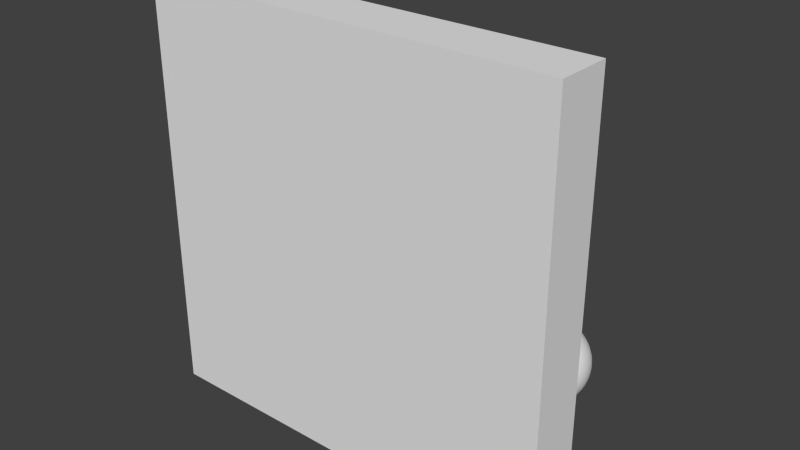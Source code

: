 # Source: scene.blend  (saved by Blender 2.76.0; exported with 4.5.12 LTS)
import bpy
from mathutils import Matrix  # noqa: F401  (used for matrix-valued properties, if any)

bpy.ops.wm.read_factory_settings(use_empty=True)
scene = bpy.context.scene
scene.name = 'Scene'

# ---- collections
col_collection_1 = bpy.data.collections.new('Collection 1'); scene.collection.children.link(col_collection_1)

# ---- materials (node trees are filled in below, after node groups)
mat_material_001 = bpy.data.materials.new('Material.001')
mat_material_001.alpha_threshold = 0.0
mat_material_001.use_transparent_shadow = False
mat_material_001.roughness = 0.5
mat_material = bpy.data.materials.new('Material')
mat_material.alpha_threshold = 0.0
mat_material.use_transparent_shadow = False
mat_material.roughness = 0.5
mat_material.line_color = (0.0, 0.0, 0.0, 1.0)

# ---- material node trees

# ---- world
world_world = bpy.data.worlds.new('World'); scene.world = world_world
world_world.color = (0.05088, 0.05088, 0.05088)
world_world.use_sun_shadow = False
world_world.sun_shadow_jitter_overblur = 0.0
world_world.cycles.sampling_method = 'MANUAL'
world_world.cycles.sample_map_resolution = 256

# ---- meshes
me_sphere = bpy.data.meshes.new('Sphere')
me_sphere.from_pydata([(-0.1951, 0.0, 0.9808), (-0.3827, 0.0, 0.9239), (-0.5556, 0.0, 0.8315), (-0.7071, 0.0, 0.7071), (-0.8315, 0.0, 0.5556), (-0.9239, 0.0, 0.3827), (-0.9808, 0.0, 0.1951), (-1.0, 0.0, 7.55e-08), (-0.9808, 0.0, -0.1951), (-0.9239, 0.0, -0.3827), (-0.8315, 0.0, -0.5556), (-0.7071, 0.0, -0.7071), (-0.5556, 0.0, -0.8315), (-0.3827, 0.0, -0.9239), (-0.1951, 0.0, -0.9808), (-0.1913, 0.03806, 0.9808), (-0.3753, 0.07466, 0.9239), (-0.5449, 0.1084, 0.8315), (-0.6935, 0.1379, 0.7071), (-0.8155, 0.1622, 0.5556), (-0.9061, 0.1802, 0.3827), (-0.9619, 0.1913, 0.1951), (-0.9808, 0.1951, 7.55e-08), (-0.9619, 0.1913, -0.1951), (-0.9061, 0.1802, -0.3827), (-0.8155, 0.1622, -0.5556), (-0.6935, 0.1379, -0.7071), (-0.5449, 0.1084, -0.8315), (-0.3753, 0.07466, -0.9239), (-0.1913, 0.03806, -0.9808), (-0.1802, 0.07466, 0.9808), (-0.3536, 0.1464, 0.9239), (-0.5133, 0.2126, 0.8315), (-0.6533, 0.2706, 0.7071), (-0.7682, 0.3182, 0.5556), (-0.8536, 0.3536, 0.3827), (-0.9061, 0.3753, 0.1951), (-0.9239, 0.3827, 7.55e-08), (-0.9061, 0.3753, -0.1951), (-0.8536, 0.3536, -0.3827), (-0.7682, 0.3182, -0.5556), (-0.6533, 0.2706, -0.7071), (-0.5133, 0.2126, -0.8315), (-0.3536, 0.1464, -0.9239), (-0.1802, 0.07466, -0.9808), (-0.1622, 0.1084, 0.9808), (-0.3182, 0.2126, 0.9239), (-0.4619, 0.3087, 0.8315), (-0.5879, 0.3928, 0.7071), (-0.6913, 0.4619, 0.5556), (-0.7682, 0.5133, 0.3827), (-0.8155, 0.5449, 0.1951), (-0.8315, 0.5556, 7.55e-08), (-0.8155, 0.5449, -0.1951), (-0.7682, 0.5133, -0.3827), (-0.6913, 0.4619, -0.5556), (-0.5879, 0.3928, -0.7071), (-0.4619, 0.3087, -0.8315), (-0.3182, 0.2126, -0.9239), (-0.1622, 0.1084, -0.9808), (-0.1379, 0.1379, 0.9808), (-0.2706, 0.2706, 0.9239), (-0.3928, 0.3928, 0.8315), (-0.5, 0.5, 0.7071), (-0.5879, 0.5879, 0.5556), (-0.6533, 0.6533, 0.3827), (-0.6935, 0.6935, 0.1951), (-0.7071, 0.7071, 7.55e-08), (-0.6935, 0.6935, -0.1951), (-0.6533, 0.6533, -0.3827), (-0.5879, 0.5879, -0.5556), (-0.5, 0.5, -0.7071), (-0.3928, 0.3928, -0.8315), (-0.2706, 0.2706, -0.9239), (-0.1379, 0.1379, -0.9808), (-0.1084, 0.1622, 0.9808), (-0.2126, 0.3182, 0.9239), (-0.3087, 0.4619, 0.8315), (-0.3928, 0.5879, 0.7071), (-0.4619, 0.6913, 0.5556), (-0.5133, 0.7682, 0.3827), (-0.5449, 0.8155, 0.1951), (-0.5556, 0.8315, 7.55e-08), (-0.5449, 0.8155, -0.1951), (-0.5133, 0.7682, -0.3827), (-0.4619, 0.6913, -0.5556), (-0.3928, 0.5879, -0.7071), (-0.3087, 0.4619, -0.8315), (-0.2126, 0.3182, -0.9239), (-0.1084, 0.1622, -0.9808), (-0.07466, 0.1802, 0.9808), (-0.1464, 0.3536, 0.9239), (-0.2126, 0.5133, 0.8315), (-0.2706, 0.6533, 0.7071), (-0.3182, 0.7682, 0.5556), (-0.3536, 0.8536, 0.3827), (-0.3753, 0.9061, 0.1951), (-0.3827, 0.9239, 7.55e-08), (-0.3753, 0.9061, -0.1951), (-0.3536, 0.8536, -0.3827), (-0.3182, 0.7682, -0.5556), (-0.2706, 0.6533, -0.7071), (-0.2126, 0.5133, -0.8315), (-0.1464, 0.3536, -0.9239), (-0.07466, 0.1802, -0.9808), (-0.03806, 0.1913, 0.9808), (-0.07466, 0.3753, 0.9239), (-0.1084, 0.5449, 0.8315), (-0.1379, 0.6935, 0.7071), (-0.1622, 0.8155, 0.5556), (-0.1802, 0.9061, 0.3827), (-0.1913, 0.9619, 0.1951), (-0.1951, 0.9808, 7.55e-08), (-0.1913, 0.9619, -0.1951), (-0.1802, 0.9061, -0.3827), (-0.1622, 0.8155, -0.5556), (-0.1379, 0.6935, -0.7071), (-0.1084, 0.5449, -0.8315), (-0.07466, 0.3753, -0.9239), (-0.03806, 0.1913, -0.9808), (3.266e-07, 0.1951, 0.9808), (3.192e-07, 0.3827, 0.9239), (3.117e-07, 0.5556, 0.8315), (3.192e-07, 0.7071, 0.7071), (3.341e-07, 0.8315, 0.5556), (2.745e-07, 0.9239, 0.3827), (3.937e-07, 0.9808, 0.1951), (3.788e-07, 1.0, 7.55e-08), (3.937e-07, 0.9808, -0.1951), (2.298e-07, 0.9239, -0.3827), (3.341e-07, 0.8315, -0.5556), (3.192e-07, 0.7071, -0.7071), (3.415e-07, 0.5556, -0.8315), (3.043e-07, 0.3827, -0.9239), (3.08e-07, 0.1951, -0.9808), (0.03806, 0.1913, 0.9808), (0.07466, 0.3753, 0.9239), (0.1084, 0.5449, 0.8315), (0.138, 0.6935, 0.7071), (0.1622, 0.8155, 0.5556), (0.1802, 0.9061, 0.3827), (0.1913, 0.9619, 0.1951), (0.1951, 0.9808, 7.55e-08), (0.1913, 0.9619, -0.1951), (0.1802, 0.9061, -0.3827), (0.1622, 0.8155, -0.5556), (0.138, 0.6935, -0.7071), (0.1084, 0.5449, -0.8315), (0.07466, 0.3753, -0.9239), (0.03806, 0.1913, -0.9808), (0.07466, 0.1802, 0.9808), (0.1464, 0.3536, 0.9239), (0.2126, 0.5133, 0.8315), (0.2706, 0.6533, 0.7071), (0.3182, 0.7682, 0.5556), (0.3536, 0.8536, 0.3827), (0.3753, 0.9061, 0.1951), (0.3827, 0.9239, 7.55e-08), (0.3753, 0.9061, -0.1951), (0.3536, 0.8536, -0.3827), (0.3182, 0.7682, -0.5556), (0.2706, 0.6533, -0.7071), (0.2126, 0.5133, -0.8315), (0.1464, 0.3536, -0.9239), (0.07466, 0.1802, -0.9808), (0.1084, 0.1622, 0.9808), (0.2126, 0.3182, 0.9239), (0.3087, 0.4619, 0.8315), (0.3928, 0.5879, 0.7071), (0.4619, 0.6913, 0.5556), (0.5133, 0.7682, 0.3827), (0.5449, 0.8155, 0.1951), (0.5556, 0.8315, 7.55e-08), (0.5449, 0.8155, -0.1951), (0.5133, 0.7682, -0.3827), (0.4619, 0.6913, -0.5556), (0.3928, 0.5879, -0.7071), (0.3087, 0.4619, -0.8315), (0.2126, 0.3182, -0.9239), (0.1084, 0.1622, -0.9808), (0.138, 0.1379, 0.9808), (0.2706, 0.2706, 0.9239), (0.3928, 0.3928, 0.8315), (0.5, 0.5, 0.7071), (0.5879, 0.5879, 0.5556), (0.6533, 0.6533, 0.3827), (0.6935, 0.6935, 0.1951), (0.7071, 0.7071, 7.55e-08), (0.6935, 0.6935, -0.1951), (0.6533, 0.6533, -0.3827), (0.5879, 0.5879, -0.5556), (0.5, 0.5, -0.7071), (0.3928, 0.3928, -0.8315), (0.2706, 0.2706, -0.9239), (0.138, 0.1379, -0.9808), (0.1622, 0.1084, 0.9808), (0.3182, 0.2126, 0.9239), (0.4619, 0.3087, 0.8315), (0.5879, 0.3928, 0.7071), (0.6913, 0.4619, 0.5556), (0.7682, 0.5133, 0.3827), (0.8155, 0.5449, 0.1951), (0.8315, 0.5556, 7.55e-08), (0.8155, 0.5449, -0.1951), (0.7682, 0.5133, -0.3827), (0.6913, 0.4619, -0.5556), (0.5879, 0.3928, -0.7071), (0.4619, 0.3087, -0.8315), (0.3182, 0.2126, -0.9239), (0.1622, 0.1084, -0.9808), (0.1802, 0.07466, 0.9808), (0.3536, 0.1464, 0.9239), (0.5133, 0.2126, 0.8315), (0.6533, 0.2706, 0.7071), (0.7682, 0.3182, 0.5556), (0.8536, 0.3536, 0.3827), (0.9061, 0.3753, 0.1951), (0.9239, 0.3827, 7.55e-08), (0.9061, 0.3753, -0.1951), (0.8536, 0.3536, -0.3827), (0.7682, 0.3182, -0.5556), (0.6533, 0.2706, -0.7071), (0.5133, 0.2126, -0.8315), (0.3536, 0.1464, -0.9239), (0.1802, 0.07466, -0.9808), (0.1913, 0.03806, 0.9808), (0.3753, 0.07466, 0.9239), (0.5449, 0.1084, 0.8315), (0.6935, 0.1379, 0.7071), (0.8155, 0.1622, 0.5556), (0.9061, 0.1802, 0.3827), (0.9619, 0.1913, 0.1951), (0.9808, 0.1951, 7.55e-08), (0.9619, 0.1913, -0.1951), (0.9061, 0.1802, -0.3827), (0.8155, 0.1622, -0.5556), (0.6935, 0.1379, -0.7071), (0.5449, 0.1084, -0.8315), (0.3753, 0.07466, -0.9239), (0.1913, 0.03806, -0.9808), (0.1951, -7.212e-09, 0.9808), (0.3827, 4.122e-08, 0.9239), (0.5556, 2.632e-08, 0.8315), (0.7071, -2.584e-08, 0.7071), (0.8315, -8.544e-08, 0.5556), (0.9239, 6.357e-08, 0.3827), (0.9808, -8.544e-08, 0.1951), (1.0, -1.003e-07, 7.55e-08), (0.9808, -8.544e-08, -0.1951), (0.9239, 6.357e-08, -0.3827), (0.8315, -8.544e-08, -0.5556), (0.7071, -2.584e-08, -0.7071), (0.5556, -1.094e-08, -0.8315), (0.3827, 3.964e-09, -0.9239), (0.1951, 3.964e-09, -0.9808), (0.1913, -0.03806, 0.9808), (0.3753, -0.07466, 0.9239), (0.5449, -0.1084, 0.8315), (0.6935, -0.1379, 0.7071), (0.8155, -0.1622, 0.5556), (0.9061, -0.1802, 0.3827), (0.9619, -0.1913, 0.1951), (0.9808, -0.1951, 7.55e-08), (0.9619, -0.1913, -0.1951), (0.9061, -0.1802, -0.3827), (0.8155, -0.1622, -0.5556), (0.6935, -0.1379, -0.7071), (0.5449, -0.1084, -0.8315), (0.3753, -0.07466, -0.9239), (0.1913, -0.03806, -0.9808), (0.1802, -0.07466, 0.9808), (0.3536, -0.1464, 0.9239), (0.5133, -0.2126, 0.8315), (0.6533, -0.2706, 0.7071), (0.7682, -0.3182, 0.5556), (0.8536, -0.3536, 0.3827), (0.9061, -0.3753, 0.1951), (0.9239, -0.3827, 7.55e-08), (0.9061, -0.3753, -0.1951), (0.8536, -0.3536, -0.3827), (0.7682, -0.3182, -0.5556), (0.6533, -0.2706, -0.7071), (0.5133, -0.2126, -0.8315), (0.3536, -0.1464, -0.9239), (0.1802, -0.07466, -0.9808), (0.1622, -0.1084, 0.9808), (0.3182, -0.2126, 0.9239), (0.4619, -0.3087, 0.8315), (0.5879, -0.3928, 0.7071), (0.6913, -0.4619, 0.5556), (0.7682, -0.5133, 0.3827), (0.8155, -0.5449, 0.1951), (0.8315, -0.5556, 7.55e-08), (0.8155, -0.5449, -0.1951), (0.7682, -0.5133, -0.3827), (0.6913, -0.4619, -0.5556), (0.5879, -0.3928, -0.7071), (0.4619, -0.3087, -0.8315), (0.3182, -0.2126, -0.9239), (0.1622, -0.1084, -0.9808), (0.138, -0.1379, 0.9808), (0.2706, -0.2706, 0.9239), (0.3928, -0.3928, 0.8315), (0.5, -0.5, 0.7071), (0.5879, -0.5879, 0.5556), (0.6533, -0.6533, 0.3827), (0.6935, -0.6935, 0.1951), (0.7071, -0.7071, 7.55e-08), (0.6935, -0.6935, -0.1951), (0.6533, -0.6533, -0.3827), (0.5879, -0.5879, -0.5556), (0.5, -0.5, -0.7071), (0.3928, -0.3928, -0.8315), (0.2706, -0.2706, -0.9239), (0.1379, -0.1379, -0.9808), (0.1084, -0.1622, 0.9808), (0.2126, -0.3182, 0.9239), (0.3087, -0.4619, 0.8315), (0.3928, -0.5879, 0.7071), (0.4619, -0.6913, 0.5556), (0.5133, -0.7682, 0.3827), (0.5449, -0.8155, 0.1951), (0.5556, -0.8315, 7.55e-08), (0.5449, -0.8155, -0.1951), (0.5133, -0.7682, -0.3827), (0.4619, -0.6913, -0.5556), (0.3928, -0.5879, -0.7071), (0.3087, -0.4619, -0.8315), (0.2126, -0.3182, -0.9239), (0.1084, -0.1622, -0.9808), (3.258e-07, 0.0, -1.0), (0.07466, -0.1802, 0.9808), (0.1464, -0.3536, 0.9239), (0.2126, -0.5133, 0.8315), (0.2706, -0.6533, 0.7071), (0.3182, -0.7682, 0.5556), (0.3536, -0.8536, 0.3827), (0.3753, -0.9061, 0.1951), (0.3827, -0.9239, 7.55e-08), (0.3753, -0.9061, -0.1951), (0.3536, -0.8536, -0.3827), (0.3182, -0.7682, -0.5556), (0.2706, -0.6533, -0.7071), (0.2126, -0.5133, -0.8315), (0.1464, -0.3536, -0.9239), (0.07466, -0.1802, -0.9808), (0.03806, -0.1913, 0.9808), (0.07466, -0.3753, 0.9239), (0.1084, -0.5449, 0.8315), (0.1379, -0.6935, 0.7071), (0.1622, -0.8155, 0.5556), (0.1802, -0.9061, 0.3827), (0.1913, -0.9619, 0.1951), (0.1951, -0.9808, 7.55e-08), (0.1913, -0.9619, -0.1951), (0.1802, -0.9061, -0.3827), (0.1622, -0.8155, -0.5556), (0.1379, -0.6935, -0.7071), (0.1084, -0.5449, -0.8315), (0.07466, -0.3753, -0.9239), (0.03806, -0.1913, -0.9808), (3.117e-07, -0.1951, 0.9808), (2.819e-07, -0.3827, 0.9239), (2.819e-07, -0.5556, 0.8315), (1.851e-07, -0.7071, 0.7071), (1.404e-07, -0.8315, 0.5556), (3.192e-07, -0.9239, 0.3827), (9.567e-08, -0.9808, 0.1951), (1.404e-07, -1.0, 7.55e-08), (9.567e-08, -0.9808, -0.1951), (3.192e-07, -0.9239, -0.3827), (1.404e-07, -0.8315, -0.5556), (1.851e-07, -0.7071, -0.7071), (2.596e-07, -0.5556, -0.8315), (2.521e-07, -0.3827, -0.9239), (3.155e-07, -0.1951, -0.9808), (-0.03806, -0.1913, 0.9808), (-0.07466, -0.3753, 0.9239), (-0.1084, -0.5449, 0.8315), (-0.1379, -0.6935, 0.7071), (-0.1622, -0.8155, 0.5556), (-0.1802, -0.9061, 0.3827), (-0.1913, -0.9619, 0.1951), (-0.1951, -0.9808, 7.55e-08), (-0.1913, -0.9619, -0.1951), (-0.1802, -0.9061, -0.3827), (-0.1622, -0.8155, -0.5556), (-0.1379, -0.6935, -0.7071), (-0.1084, -0.5449, -0.8315), (-0.07466, -0.3753, -0.9239), (-0.03806, -0.1913, -0.9808), (-0.07466, -0.1802, 0.9808), (-0.1464, -0.3536, 0.9239), (-0.2126, -0.5133, 0.8315), (-0.2706, -0.6533, 0.7071), (-0.3182, -0.7682, 0.5556), (-0.3536, -0.8536, 0.3827), (-0.3753, -0.9061, 0.1951), (-0.3827, -0.9239, 7.55e-08), (-0.3753, -0.9061, -0.1951), (-0.3536, -0.8536, -0.3827), (-0.3182, -0.7682, -0.5556), (-0.2706, -0.6533, -0.7071), (-0.2126, -0.5133, -0.8315), (-0.1464, -0.3536, -0.9239), (-0.07466, -0.1802, -0.9808), (-0.1084, -0.1622, 0.9808), (-0.2126, -0.3182, 0.9239), (-0.3087, -0.4619, 0.8315), (-0.3928, -0.5879, 0.7071), (-0.4619, -0.6913, 0.5556), (-0.5133, -0.7682, 0.3827), (-0.5449, -0.8155, 0.1951), (-0.5556, -0.8315, 7.55e-08), (-0.5449, -0.8155, -0.1951), (-0.5133, -0.7682, -0.3827), (-0.4619, -0.6913, -0.5556), (-0.3928, -0.5879, -0.7071), (-0.3087, -0.4619, -0.8315), (-0.2126, -0.3182, -0.9239), (-0.1084, -0.1622, -0.9808), (-0.1379, -0.1379, 0.9808), (-0.2706, -0.2706, 0.9239), (-0.3928, -0.3928, 0.8315), (-0.5, -0.5, 0.7071), (-0.5879, -0.5879, 0.5556), (-0.6533, -0.6533, 0.3827), (-0.6935, -0.6935, 0.1951), (-0.7071, -0.7071, 7.55e-08), (-0.6935, -0.6935, -0.1951), (-0.6533, -0.6533, -0.3827), (-0.5879, -0.5879, -0.5556), (-0.5, -0.5, -0.7071), (-0.3928, -0.3928, -0.8315), (-0.2706, -0.2706, -0.9239), (-0.1379, -0.1379, -0.9808), (-0.1622, -0.1084, 0.9808), (-0.3182, -0.2126, 0.9239), (-0.4619, -0.3087, 0.8315), (-0.5879, -0.3928, 0.7071), (-0.6913, -0.4619, 0.5556), (-0.7682, -0.5133, 0.3827), (-0.8155, -0.5449, 0.1951), (-0.8315, -0.5556, 7.55e-08), (-0.8155, -0.5449, -0.1951), (-0.7682, -0.5133, -0.3827), (-0.6913, -0.4619, -0.5556), (-0.5879, -0.3928, -0.7071), (-0.4619, -0.3087, -0.8315), (-0.3182, -0.2126, -0.9239), (-0.1622, -0.1084, -0.9808), (2.48e-08, -1.247e-07, 1.0), (-0.1802, -0.07466, 0.9808), (-0.3536, -0.1464, 0.9239), (-0.5133, -0.2126, 0.8315), (-0.6533, -0.2706, 0.7071), (-0.7682, -0.3182, 0.5556), (-0.8536, -0.3536, 0.3827), (-0.9061, -0.3753, 0.1951), (-0.9239, -0.3827, 7.55e-08), (-0.9061, -0.3753, -0.1951), (-0.8536, -0.3536, -0.3827), (-0.7682, -0.3182, -0.5556), (-0.6533, -0.2706, -0.7071), (-0.5133, -0.2126, -0.8315), (-0.3536, -0.1464, -0.9239), (-0.1802, -0.07466, -0.9808), (-0.1913, -0.03806, 0.9808), (-0.3753, -0.07466, 0.9239), (-0.5449, -0.1084, 0.8315), (-0.6935, -0.1379, 0.7071), (-0.8155, -0.1622, 0.5556), (-0.9061, -0.1802, 0.3827), (-0.9619, -0.1913, 0.1951), (-0.9808, -0.1951, 7.55e-08), (-0.9619, -0.1913, -0.1951), (-0.9061, -0.1802, -0.3827), (-0.8155, -0.1622, -0.5556), (-0.6935, -0.1379, -0.7071), (-0.5449, -0.1084, -0.8315), (-0.3753, -0.07466, -0.9239), (-0.1913, -0.03806, -0.9808)], [], [(1, 0, 15, 16), (9, 8, 23, 24), (2, 1, 16, 17), (10, 9, 24, 25), (3, 2, 17, 18), (11, 10, 25, 26), (4, 3, 18, 19), (12, 11, 26, 27), (5, 4, 19, 20), (13, 12, 27, 28), (6, 5, 20, 21), (14, 13, 28, 29), (7, 6, 21, 22), (8, 7, 22, 23), (22, 21, 36, 37), (23, 22, 37, 38), (16, 15, 30, 31), (24, 23, 38, 39), (17, 16, 31, 32), (25, 24, 39, 40), (18, 17, 32, 33), (26, 25, 40, 41), (19, 18, 33, 34), (27, 26, 41, 42), (20, 19, 34, 35), (28, 27, 42, 43), (21, 20, 35, 36), (29, 28, 43, 44), (41, 40, 55, 56), (34, 33, 48, 49), (42, 41, 56, 57), (35, 34, 49, 50), (43, 42, 57, 58), (36, 35, 50, 51), (44, 43, 58, 59), (37, 36, 51, 52), (38, 37, 52, 53), (31, 30, 45, 46), (39, 38, 53, 54), (32, 31, 46, 47), (40, 39, 54, 55), (33, 32, 47, 48), (53, 52, 67, 68), (46, 45, 60, 61), (54, 53, 68, 69), (47, 46, 61, 62), (55, 54, 69, 70), (48, 47, 62, 63), (56, 55, 70, 71), (49, 48, 63, 64), (57, 56, 71, 72), (50, 49, 64, 65), (58, 57, 72, 73), (51, 50, 65, 66), (59, 58, 73, 74), (52, 51, 66, 67), (72, 71, 86, 87), (65, 64, 79, 80), (73, 72, 87, 88), (66, 65, 80, 81), (74, 73, 88, 89), (67, 66, 81, 82), (68, 67, 82, 83), (61, 60, 75, 76), (69, 68, 83, 84), (62, 61, 76, 77), (70, 69, 84, 85), (63, 62, 77, 78), (71, 70, 85, 86), (64, 63, 78, 79), (76, 75, 90, 91), (84, 83, 98, 99), (77, 76, 91, 92), (85, 84, 99, 100), (78, 77, 92, 93), (86, 85, 100, 101), (79, 78, 93, 94), (87, 86, 101, 102), (80, 79, 94, 95), (88, 87, 102, 103), (81, 80, 95, 96), (89, 88, 103, 104), (82, 81, 96, 97), (83, 82, 97, 98), (95, 94, 109, 110), (103, 102, 117, 118), (96, 95, 110, 111), (104, 103, 118, 119), (97, 96, 111, 112), (98, 97, 112, 113), (91, 90, 105, 106), (99, 98, 113, 114), (92, 91, 106, 107), (100, 99, 114, 115), (93, 92, 107, 108), (101, 100, 115, 116), (94, 93, 108, 109), (102, 101, 116, 117), (114, 113, 128, 129), (107, 106, 121, 122), (115, 114, 129, 130), (108, 107, 122, 123), (116, 115, 130, 131), (109, 108, 123, 124), (117, 116, 131, 132), (110, 109, 124, 125), (118, 117, 132, 133), (111, 110, 125, 126), (119, 118, 133, 134), (112, 111, 126, 127), (113, 112, 127, 128), (106, 105, 120, 121), (133, 132, 147, 148), (126, 125, 140, 141), (134, 133, 148, 149), (127, 126, 141, 142), (128, 127, 142, 143), (121, 120, 135, 136), (129, 128, 143, 144), (122, 121, 136, 137), (130, 129, 144, 145), (123, 122, 137, 138), (131, 130, 145, 146), (124, 123, 138, 139), (132, 131, 146, 147), (125, 124, 139, 140), (137, 136, 151, 152), (145, 144, 159, 160), (138, 137, 152, 153), (146, 145, 160, 161), (139, 138, 153, 154), (147, 146, 161, 162), (140, 139, 154, 155), (148, 147, 162, 163), (141, 140, 155, 156), (149, 148, 163, 164), (142, 141, 156, 157), (143, 142, 157, 158), (136, 135, 150, 151), (144, 143, 158, 159), (156, 155, 170, 171), (164, 163, 178, 179), (157, 156, 171, 172), (158, 157, 172, 173), (151, 150, 165, 166), (159, 158, 173, 174), (152, 151, 166, 167), (160, 159, 174, 175), (153, 152, 167, 168), (161, 160, 175, 176), (154, 153, 168, 169), (162, 161, 176, 177), (155, 154, 169, 170), (163, 162, 177, 178), (175, 174, 189, 190), (168, 167, 182, 183), (176, 175, 190, 191), (169, 168, 183, 184), (177, 176, 191, 192), (170, 169, 184, 185), (178, 177, 192, 193), (171, 170, 185, 186), (179, 178, 193, 194), (172, 171, 186, 187), (173, 172, 187, 188), (166, 165, 180, 181), (174, 173, 188, 189), (167, 166, 181, 182), (194, 193, 208, 209), (187, 186, 201, 202), (188, 187, 202, 203), (181, 180, 195, 196), (189, 188, 203, 204), (182, 181, 196, 197), (190, 189, 204, 205), (183, 182, 197, 198), (191, 190, 205, 206), (184, 183, 198, 199), (192, 191, 206, 207), (185, 184, 199, 200), (193, 192, 207, 208), (186, 185, 200, 201), (206, 205, 220, 221), (199, 198, 213, 214), (207, 206, 221, 222), (200, 199, 214, 215), (208, 207, 222, 223), (201, 200, 215, 216), (209, 208, 223, 224), (202, 201, 216, 217), (203, 202, 217, 218), (196, 195, 210, 211), (204, 203, 218, 219), (197, 196, 211, 212), (205, 204, 219, 220), (198, 197, 212, 213), (218, 217, 232, 233), (211, 210, 225, 226), (219, 218, 233, 234), (212, 211, 226, 227), (220, 219, 234, 235), (213, 212, 227, 228), (221, 220, 235, 236), (214, 213, 228, 229), (222, 221, 236, 237), (215, 214, 229, 230), (223, 222, 237, 238), (216, 215, 230, 231), (224, 223, 238, 239), (217, 216, 231, 232), (229, 228, 243, 244), (237, 236, 251, 252), (230, 229, 244, 245), (238, 237, 252, 253), (231, 230, 245, 246), (239, 238, 253, 254), (232, 231, 246, 247), (233, 232, 247, 248), (226, 225, 240, 241), (234, 233, 248, 249), (227, 226, 241, 242), (235, 234, 249, 250), (228, 227, 242, 243), (236, 235, 250, 251), (248, 247, 262, 263), (241, 240, 255, 256), (249, 248, 263, 264), (242, 241, 256, 257), (250, 249, 264, 265), (243, 242, 257, 258), (251, 250, 265, 266), (244, 243, 258, 259), (252, 251, 266, 267), (245, 244, 259, 260), (253, 252, 267, 268), (246, 245, 260, 261), (254, 253, 268, 269), (247, 246, 261, 262), (267, 266, 281, 282), (260, 259, 274, 275), (268, 267, 282, 283), (261, 260, 275, 276), (269, 268, 283, 284), (262, 261, 276, 277), (263, 262, 277, 278), (256, 255, 270, 271), (264, 263, 278, 279), (257, 256, 271, 272), (265, 264, 279, 280), (258, 257, 272, 273), (266, 265, 280, 281), (259, 258, 273, 274), (271, 270, 285, 286), (279, 278, 293, 294), (272, 271, 286, 287), (280, 279, 294, 295), (273, 272, 287, 288), (281, 280, 295, 296), (274, 273, 288, 289), (282, 281, 296, 297), (275, 274, 289, 290), (283, 282, 297, 298), (276, 275, 290, 291), (284, 283, 298, 299), (277, 276, 291, 292), (278, 277, 292, 293), (290, 289, 304, 305), (298, 297, 312, 313), (291, 290, 305, 306), (299, 298, 313, 314), (292, 291, 306, 307), (293, 292, 307, 308), (286, 285, 300, 301), (294, 293, 308, 309), (287, 286, 301, 302), (295, 294, 309, 310), (288, 287, 302, 303), (296, 295, 310, 311), (289, 288, 303, 304), (297, 296, 311, 312), (309, 308, 323, 324), (302, 301, 316, 317), (310, 309, 324, 325), (303, 302, 317, 318), (311, 310, 325, 326), (304, 303, 318, 319), (312, 311, 326, 327), (305, 304, 319, 320), (313, 312, 327, 328), (306, 305, 320, 321), (314, 313, 328, 329), (307, 306, 321, 322), (308, 307, 322, 323), (301, 300, 315, 316), (328, 327, 343, 344), (321, 320, 336, 337), (329, 328, 344, 345), (322, 321, 337, 338), (323, 322, 338, 339), (316, 315, 331, 332), (324, 323, 339, 340), (317, 316, 332, 333), (325, 324, 340, 341), (318, 317, 333, 334), (326, 325, 341, 342), (319, 318, 334, 335), (327, 326, 342, 343), (320, 319, 335, 336), (341, 340, 355, 356), (334, 333, 348, 349), (342, 341, 356, 357), (335, 334, 349, 350), (343, 342, 357, 358), (336, 335, 350, 351), (344, 343, 358, 359), (337, 336, 351, 352), (345, 344, 359, 360), (338, 337, 352, 353), (339, 338, 353, 354), (332, 331, 346, 347), (340, 339, 354, 355), (333, 332, 347, 348), (360, 359, 374, 375), (353, 352, 367, 368), (354, 353, 368, 369), (347, 346, 361, 362), (355, 354, 369, 370), (348, 347, 362, 363), (356, 355, 370, 371), (349, 348, 363, 364), (357, 356, 371, 372), (350, 349, 364, 365), (358, 357, 372, 373), (351, 350, 365, 366), (359, 358, 373, 374), (352, 351, 366, 367), (364, 363, 378, 379), (372, 371, 386, 387), (365, 364, 379, 380), (373, 372, 387, 388), (366, 365, 380, 381), (374, 373, 388, 389), (367, 366, 381, 382), (375, 374, 389, 390), (368, 367, 382, 383), (369, 368, 383, 384), (362, 361, 376, 377), (370, 369, 384, 385), (363, 362, 377, 378), (371, 370, 385, 386), (383, 382, 397, 398), (384, 383, 398, 399), (377, 376, 391, 392), (385, 384, 399, 400), (378, 377, 392, 393), (386, 385, 400, 401), (379, 378, 393, 394), (387, 386, 401, 402), (380, 379, 394, 395), (388, 387, 402, 403), (381, 380, 395, 396), (389, 388, 403, 404), (382, 381, 396, 397), (390, 389, 404, 405), (402, 401, 416, 417), (395, 394, 409, 410), (403, 402, 417, 418), (396, 395, 410, 411), (404, 403, 418, 419), (397, 396, 411, 412), (405, 404, 419, 420), (398, 397, 412, 413), (399, 398, 413, 414), (392, 391, 406, 407), (400, 399, 414, 415), (393, 392, 407, 408), (401, 400, 415, 416), (394, 393, 408, 409), (414, 413, 428, 429), (407, 406, 421, 422), (415, 414, 429, 430), (408, 407, 422, 423), (416, 415, 430, 431), (409, 408, 423, 424), (417, 416, 431, 432), (410, 409, 424, 425), (418, 417, 432, 433), (411, 410, 425, 426), (419, 418, 433, 434), (412, 411, 426, 427), (420, 419, 434, 435), (413, 412, 427, 428), (425, 424, 439, 440), (433, 432, 447, 448), (426, 425, 440, 441), (434, 433, 448, 449), (427, 426, 441, 442), (435, 434, 449, 450), (428, 427, 442, 443), (429, 428, 443, 444), (422, 421, 436, 437), (430, 429, 444, 445), (423, 422, 437, 438), (431, 430, 445, 446), (424, 423, 438, 439), (432, 431, 446, 447), (444, 443, 459, 460), (437, 436, 452, 453), (445, 444, 460, 461), (438, 437, 453, 454), (446, 445, 461, 462), (439, 438, 454, 455), (447, 446, 462, 463), (440, 439, 455, 456), (448, 447, 463, 464), (441, 440, 456, 457), (449, 448, 464, 465), (442, 441, 457, 458), (450, 449, 465, 466), (443, 442, 458, 459), (464, 463, 478, 479), (457, 456, 471, 472), (465, 464, 479, 480), (458, 457, 472, 473), (466, 465, 480, 481), (459, 458, 473, 474), (460, 459, 474, 475), (453, 452, 467, 468), (461, 460, 475, 476), (454, 453, 468, 469), (462, 461, 476, 477), (455, 454, 469, 470), (463, 462, 477, 478), (456, 455, 470, 471), (0, 451, 15), (330, 14, 29), (15, 451, 30), (330, 29, 44), (30, 451, 45), (330, 44, 59), (330, 59, 74), (45, 451, 60), (60, 451, 75), (330, 74, 89), (75, 451, 90), (330, 89, 104), (90, 451, 105), (330, 104, 119), (105, 451, 120), (330, 119, 134), (120, 451, 135), (330, 134, 149), (135, 451, 150), (330, 149, 164), (150, 451, 165), (330, 164, 179), (165, 451, 180), (330, 179, 194), (180, 451, 195), (330, 194, 209), (195, 451, 210), (330, 209, 224), (210, 451, 225), (330, 224, 239), (225, 451, 240), (330, 239, 254), (240, 451, 255), (330, 254, 269), (255, 451, 270), (330, 269, 284), (270, 451, 285), (330, 284, 299), (285, 451, 300), (330, 299, 314), (300, 451, 315), (330, 314, 329), (315, 451, 331), (330, 329, 345), (331, 451, 346), (330, 345, 360), (346, 451, 361), (330, 360, 375), (361, 451, 376), (330, 375, 390), (376, 451, 391), (330, 390, 405), (391, 451, 406), (330, 405, 420), (406, 451, 421), (330, 420, 435), (421, 451, 436), (330, 435, 450), (436, 451, 452), (330, 450, 466), (452, 451, 467), (330, 466, 481), (476, 475, 8, 9), (469, 468, 1, 2), (477, 476, 9, 10), (470, 469, 2, 3), (478, 477, 10, 11), (471, 470, 3, 4), (479, 478, 11, 12), (472, 471, 4, 5), (480, 479, 12, 13), (473, 472, 5, 6), (481, 480, 13, 14), (474, 473, 6, 7), (467, 451, 0), (330, 481, 14), (475, 474, 7, 8), (468, 467, 0, 1)])
me_sphere.polygons.foreach_set('use_smooth', [True] * 512)
me_sphere.use_remesh_preserve_volume = False
me_sphere.use_remesh_preserve_attributes = False
me_sphere.use_mirror_vertex_groups = False
me_sphere.update()
me_cylinder = bpy.data.meshes.new('Cylinder')
me_cylinder.from_pydata([(0.0, 1.0, -1.0), (0.0, 1.0, 1.0), (0.1951, 0.9808, -1.0), (0.1951, 0.9808, 1.0), (0.3827, 0.9239, -1.0), (0.3827, 0.9239, 1.0), (0.5556, 0.8315, -1.0), (0.5556, 0.8315, 1.0), (0.7071, 0.7071, -1.0), (0.7071, 0.7071, 1.0), (0.8315, 0.5556, -1.0), (0.8315, 0.5556, 1.0), (0.9239, 0.3827, -1.0), (0.9239, 0.3827, 1.0), (0.9808, 0.1951, -1.0), (0.9808, 0.1951, 1.0), (1.0, 7.55e-08, -1.0), (1.0, 7.55e-08, 1.0), (0.9808, -0.1951, -1.0), (0.9808, -0.1951, 1.0), (0.9239, -0.3827, -1.0), (0.9239, -0.3827, 1.0), (0.8315, -0.5556, -1.0), (0.8315, -0.5556, 1.0), (0.7071, -0.7071, -1.0), (0.7071, -0.7071, 1.0), (0.5556, -0.8315, -1.0), (0.5556, -0.8315, 1.0), (0.3827, -0.9239, -1.0), (0.3827, -0.9239, 1.0), (0.1951, -0.9808, -1.0), (0.1951, -0.9808, 1.0), (-3.258e-07, -1.0, -1.0), (-3.258e-07, -1.0, 1.0), (-0.1951, -0.9808, -1.0), (-0.1951, -0.9808, 1.0), (-0.3827, -0.9239, -1.0), (-0.3827, -0.9239, 1.0), (-0.5556, -0.8315, -1.0), (-0.5556, -0.8315, 1.0), (-0.7071, -0.7071, -1.0), (-0.7071, -0.7071, 1.0), (-0.8315, -0.5556, -1.0), (-0.8315, -0.5556, 1.0), (-0.9239, -0.3827, -1.0), (-0.9239, -0.3827, 1.0), (-0.9808, -0.1951, -1.0), (-0.9808, -0.1951, 1.0), (-1.0, 9.656e-07, -1.0), (-1.0, 9.656e-07, 1.0), (-0.9808, 0.1951, -1.0), (-0.9808, 0.1951, 1.0), (-0.9239, 0.3827, -1.0), (-0.9239, 0.3827, 1.0), (-0.8315, 0.5556, -1.0), (-0.8315, 0.5556, 1.0), (-0.7071, 0.7071, -1.0), (-0.7071, 0.7071, 1.0), (-0.5556, 0.8315, -1.0), (-0.5556, 0.8315, 1.0), (-0.3827, 0.9239, -1.0), (-0.3827, 0.9239, 1.0), (-0.1951, 0.9808, -1.0), (-0.1951, 0.9808, 1.0)], [], [(0, 1, 3, 2), (2, 3, 5, 4), (4, 5, 7, 6), (6, 7, 9, 8), (8, 9, 11, 10), (10, 11, 13, 12), (12, 13, 15, 14), (14, 15, 17, 16), (16, 17, 19, 18), (18, 19, 21, 20), (20, 21, 23, 22), (22, 23, 25, 24), (24, 25, 27, 26), (26, 27, 29, 28), (28, 29, 31, 30), (30, 31, 33, 32), (32, 33, 35, 34), (34, 35, 37, 36), (36, 37, 39, 38), (38, 39, 41, 40), (40, 41, 43, 42), (42, 43, 45, 44), (44, 45, 47, 46), (46, 47, 49, 48), (48, 49, 51, 50), (50, 51, 53, 52), (52, 53, 55, 54), (54, 55, 57, 56), (56, 57, 59, 58), (58, 59, 61, 60), (3, 1, 63, 61, 59, 57, 55, 53, 51, 49, 47, 45, 43, 41, 39, 37, 35, 33, 31, 29, 27, 25, 23, 21, 19, 17, 15, 13, 11, 9, 7, 5), (62, 63, 1, 0), (60, 61, 63, 62), (0, 2, 4, 6, 8, 10, 12, 14, 16, 18, 20, 22, 24, 26, 28, 30, 32, 34, 36, 38, 40, 42, 44, 46, 48, 50, 52, 54, 56, 58, 60, 62)])
me_cylinder.polygons.foreach_set('use_smooth', [True] * 34)
me_cylinder.materials.append(mat_material_001)
me_cylinder.use_remesh_preserve_volume = False
me_cylinder.use_remesh_preserve_attributes = False
me_cylinder.use_mirror_vertex_groups = False
me_cylinder.update()
me_cube = bpy.data.meshes.new('Cube')
me_cube.from_pydata([(0.9341, 0.9341, -1.0), (0.9341, -0.9341, -1.0), (-0.9341, -0.9341, -1.0), (-0.9341, 0.9341, -1.0), (1.0, 1.0, 1.0), (1.0, -1.0, 1.0), (-1.0, -1.0, 1.0), (-1.0, 1.0, 1.0), (1.0, 1.0, -1.0), (1.0, -1.0, -1.0), (-1.0, 1.0, -1.0), (-1.0, -1.0, -1.0), (1.0, 1.0, -4.213), (1.0, -1.0, -4.213), (-1.0, 1.0, -4.213), (-1.0, -1.0, -4.213), (0.9341, 0.9263, -2.792), (0.9341, -0.9419, -2.792), (-0.9341, 0.9263, -2.792), (-0.9341, -0.9419, -2.792), (0.9341, 0.0, -1.0), (1.788e-07, 0.9341, -1.0), (-5.96e-08, -0.9341, -1.0), (-0.9341, 2.384e-07, -1.0), (5.96e-08, 1.192e-07, -1.0), (0.9341, -0.4671, -1.0), (-0.4671, 0.9341, -1.0), (-0.4671, -0.9341, -1.0), (-0.9341, 0.4671, -1.0), (0.9341, 0.4671, -1.0), (0.4671, 0.9341, -1.0), (0.4671, -0.9341, -1.0), (-0.9341, -0.4671, -1.0), (-0.4671, 1.788e-07, -1.0), (0.4671, 5.96e-08, -1.0), (1.192e-07, 0.4671, -1.0), (0.01211, -0.4671, -1.0), (0.4671, -0.4671, -1.0), (0.4671, 0.4671, -1.0), (-0.4671, 0.4671, -1.0), (-0.4119, -0.4671, -3.727), (0.9341, -0.7006, -1.0), (-0.7006, 0.9341, -1.0), (-0.7006, -0.9341, -1.0), (-0.9341, 0.7006, -1.0), (0.9341, 0.2335, -1.0), (0.2335, 0.9341, -1.0), (0.2335, -0.9341, -1.0), (-0.9341, -0.2335, -1.0), (-0.7006, 2.086e-07, -1.0), (0.2335, 8.941e-08, -1.0), (1.49e-07, 0.7006, -2.566), (0.04304, -0.2335, -3.727), (0.9341, -0.2335, -1.0), (-0.2335, 0.9341, -1.0), (-0.2335, -0.9341, -1.0), (-0.9341, 0.2335, -1.0), (0.9341, 0.7006, -1.0), (0.7006, 0.9341, -1.0), (0.7006, -0.9341, -1.0), (-0.9341, -0.7006, -1.0), (-0.2335, 1.49e-07, -1.0), (0.7006, 2.98e-08, -1.0), (8.941e-08, 0.2335, -1.0), (-2.98e-08, -0.7006, -1.0), (0.2335, -0.4671, -1.0), (0.7006, -0.4671, -1.0), (0.4671, -0.2335, -1.0), (0.4671, -0.7006, -1.0), (0.2335, 0.4671, -2.566), (0.7127, 0.4671, -3.572), (0.4792, 0.7006, -3.572), (0.4671, 0.2335, -1.0), (-0.7006, 0.4671, -1.0), (-0.2335, 0.4671, -1.0), (-0.4671, 0.7006, -1.0), (-0.4671, 0.2335, -1.0), (-0.7006, -0.4671, -1.0), (-0.1784, -0.4671, -3.727), (-0.4671, -0.2335, -1.0), (-0.455, -0.7006, -1.0), (-0.2335, -0.7006, -1.0), (-0.2216, -0.2335, -2.448), (-0.7006, -0.2335, -1.0), (-0.2335, 0.2335, -1.0), (-0.2335, 0.7006, -1.0), (-0.7006, 0.7006, -1.0), (0.7006, 0.2335, -1.0), (0.7006, 0.7006, -2.566), (0.2456, 0.7006, -3.572), (0.7006, -0.7006, -1.0), (0.7006, -0.2335, -1.0), (0.2766, -0.2335, -3.727), (0.2335, -0.7006, -1.0), (0.2335, 0.2335, -1.0), (-0.7006, 0.2335, -1.0), (-0.6885, -0.7006, -1.0), (0.9341, -0.8173, -1.0), (-0.8173, 0.9341, -1.0), (-0.8173, -0.9341, -1.0), (-0.9341, 0.8173, -1.0), (0.9341, 0.1168, -1.0), (0.1168, 0.9341, -1.0), (0.1168, -0.9341, -1.0), (-0.9341, -0.1168, -1.0), (-0.8173, 2.235e-07, -1.0), (0.1168, 1.043e-07, -1.0), (1.639e-07, 0.8173, -1.0), (4.47e-08, -0.1168, -1.0), (0.9341, -0.3503, -1.0), (-0.3503, 0.9341, -1.0), (-0.3503, -0.9341, -1.0), (-0.9341, 0.3503, -1.0), (0.9341, 0.5838, -1.0), (0.5838, 0.9341, -1.0), (0.5838, -0.9341, -1.0), (-0.9341, -0.5838, -1.0), (-0.3503, 1.639e-07, -1.0), (0.5838, 4.47e-08, -1.0), (1.043e-07, 0.3503, -1.0), (-1.49e-08, -0.5838, -1.0), (0.1168, -0.4671, -1.0), (0.5838, -0.4671, -1.0), (0.4671, -0.1168, -1.0), (0.4671, -0.5838, -1.0), (0.1168, 0.4671, -1.0), (0.5838, 0.4671, -1.0), (0.4671, 0.8173, -1.0), (0.4671, 0.3503, -1.0), (-0.8173, 0.4671, -1.0), (-0.3503, 0.4671, -1.0), (-0.4671, 0.8173, -1.0), (-0.4671, 0.3503, -1.0), (-0.8173, -0.4671, -1.0), (-0.3262, -0.4671, -2.448), (-0.4671, -0.1168, -1.0), (-0.4119, -0.5838, -3.727), (0.9341, -0.5838, -1.0), (-0.5838, 0.9341, -1.0), (-0.5838, -0.9341, -1.0), (-0.9341, 0.5838, -1.0), (0.9341, 0.3503, -1.0), (0.3503, 0.9341, -1.0), (0.3503, -0.9341, -1.0), (-0.9341, -0.3503, -1.0), (-0.5838, 1.937e-07, -1.0), (0.3503, 7.451e-08, -1.0), (1.341e-07, 0.5838, -2.566), (0.05514, -0.3503, -3.727), (0.9341, -0.1168, -1.0), (-0.1168, 0.9341, -1.0), (-0.1168, -0.9341, -1.0), (-0.9341, 0.1168, -1.0), (0.9341, 0.8173, -1.0), (0.8173, 0.9341, -1.0), (0.8173, -0.9341, -1.0), (-0.9341, -0.8173, -1.0), (-0.1168, 1.341e-07, -1.0), (0.8173, 1.49e-08, -1.0), (7.451e-08, 0.1168, -1.0), (-4.47e-08, -0.8173, -1.0), (0.3503, -0.4671, -1.0), (0.8173, -0.4671, -1.0), (0.4671, -0.3503, -1.0), (0.4671, -0.8173, -1.0), (0.3624, 0.4671, -3.572), (0.8295, 0.4671, -3.572), (0.4792, 0.5838, -3.572), (0.4671, 0.1168, -1.0), (-0.5838, 0.4671, -1.0), (-0.1168, 0.4671, -1.0), (-0.4671, 0.5838, -1.0), (-0.4671, 0.1168, -1.0), (-0.5408, -0.4671, -3.727), (-0.06162, -0.4671, -3.727), (-0.424, -0.3503, -3.727), (-0.455, -0.8173, -1.0), (-0.3382, -0.7006, -1.0), (-0.1168, -0.7006, -1.0), (-0.1784, -0.5838, -3.727), (-0.2335, -0.8173, -1.0), (-0.3503, -0.2335, -1.0), (-0.1048, -0.2335, -2.448), (-0.2335, -0.1168, -1.0), (-0.2094, -0.3503, -2.448), (-0.8173, -0.2335, -1.0), (-0.5838, -0.2335, -1.0), (-0.7006, -0.1168, -1.0), (-0.7006, -0.3503, -1.0), (-0.3503, 0.2335, -1.0), (-0.1168, 0.2335, -1.0), (-0.2335, 0.3503, -1.0), (-0.2335, 0.1168, -1.0), (-0.3503, 0.7006, -1.0), (-0.1168, 0.7006, -1.0), (-0.2335, 0.8173, -1.0), (-0.2335, 0.5838, -1.0), (-0.8173, 0.7006, -1.0), (-0.5838, 0.7006, -1.0), (-0.7006, 0.8173, -1.0), (-0.7006, 0.5838, -1.0), (0.5838, 0.2335, -1.0), (0.8173, 0.2335, -1.0), (0.7006, 0.3503, -1.0), (0.7006, 0.1168, -1.0), (0.5959, 0.7006, -3.572), (0.8173, 0.7006, -1.0), (0.7006, 0.8173, -1.0), (0.7127, 0.5838, -3.572), (0.1289, 0.7006, -3.572), (0.3624, 0.7006, -3.572), (0.2335, 0.8173, -1.0), (0.2456, 0.5838, -3.572), (0.5838, -0.7006, -1.0), (0.8173, -0.7006, -1.0), (0.7006, -0.5838, -1.0), (0.7006, -0.8173, -1.0), (0.5838, -0.2335, -1.0), (0.8173, -0.2335, -1.0), (0.7006, -0.1168, -1.0), (0.7006, -0.3503, -1.0), (0.1598, -0.2335, -3.727), (0.3503, -0.2335, -1.0), (0.2335, -0.1168, -1.0), (0.2455, -0.3503, -2.448), (0.1168, -0.7006, -1.0), (0.3503, -0.7006, -1.0), (0.2335, -0.5838, -1.0), (0.2335, -0.8173, -1.0), (0.1168, 0.2335, -1.0), (0.3503, 0.2335, -1.0), (0.2335, 0.3503, -1.0), (0.2335, 0.1168, -1.0), (-0.8173, 0.2335, -1.0), (-0.5838, 0.2335, -1.0), (-0.7006, 0.3503, -1.0), (-0.7006, 0.1168, -1.0), (-0.8052, -0.7006, -1.0), (-0.5717, -0.7006, -1.0), (-0.6765, -0.5838, -2.448), (-0.6885, -0.8173, -1.0), (-0.5717, -0.8173, -1.0), (-0.5408, -0.5838, -3.727), (-0.8052, -0.5838, -1.0), (-0.5838, 0.1168, -1.0), (-0.5838, 0.3503, -1.0), (-0.8173, 0.3503, -1.0), (0.3503, 0.1168, -1.0), (0.3503, 0.3503, -1.0), (0.1168, 0.3503, -1.0), (0.3503, -0.8173, -1.0), (0.3503, -0.5838, -1.0), (0.1168, -0.5838, -1.0), (0.3503, -0.3503, -1.0), (0.3503, -0.1168, -1.0), (0.1168, -0.1168, -1.0), (0.8173, -0.3503, -1.0), (0.8173, -0.1168, -1.0), (0.5838, -0.1168, -1.0), (0.8173, -0.8173, -1.0), (0.8173, -0.5838, -1.0), (0.5838, -0.5838, -1.0), (0.3624, 0.5838, -3.572), (0.3503, 0.8173, -1.0), (0.1168, 0.8173, -1.0), (0.8295, 0.5838, -3.572), (0.8173, 0.8173, -1.0), (0.5838, 0.8173, -1.0), (0.8173, 0.1168, -1.0), (0.8173, 0.3503, -1.0), (0.5838, 0.3503, -1.0), (-0.5838, 0.5838, -1.0), (-0.5838, 0.8173, -1.0), (-0.8173, 0.8173, -1.0), (-0.1168, 0.5838, -1.0), (-0.1168, 0.8173, -1.0), (-0.3503, 0.8173, -1.0), (-0.1168, 0.1168, -1.0), (-0.1168, 0.3503, -1.0), (-0.3503, 0.3503, -1.0), (-0.5718, -0.3503, -2.448), (-0.5838, -0.1168, -1.0), (-0.8173, -0.1168, -1.0), (-0.09269, -0.3503, -2.448), (-0.1168, -0.1168, -1.0), (-0.3503, -0.1168, -1.0), (-0.1168, -0.8173, -1.0), (-0.07373, -0.5838, -3.727), (-0.3262, -0.5838, -2.448), (-0.3503, -0.8173, -1.0), (-0.3262, -0.3503, -2.448), (-0.8173, -0.3503, -1.0), (-0.3503, 0.1168, -1.0), (-0.3503, 0.5838, -1.0), (-0.8173, 0.5838, -1.0), (0.5838, 0.1168, -1.0), (0.5959, 0.5838, -3.572), (0.1289, 0.5838, -3.572), (0.5838, -0.8173, -1.0), (0.5838, -0.3503, -1.0), (0.1598, -0.3503, -3.727), (0.1168, -0.8173, -1.0), (0.1168, 0.1168, -1.0), (-0.8173, 0.1168, -1.0), (-0.8052, -0.8173, -1.0), (0.9341, -0.8757, -1.0), (-0.8757, 0.9341, -1.0), (-0.8757, -0.9341, -1.0), (-0.9341, 0.8757, -1.0), (0.9341, 0.05838, -1.0), (0.05838, 0.9341, -1.0), (0.05838, -0.9341, -1.0), (-0.9341, -0.05838, -1.0), (-0.8757, 2.31e-07, -1.0), (0.05838, 1.118e-07, -1.0), (1.714e-07, 0.8757, -1.0), (5.215e-08, -0.05838, -1.0), (0.9341, -0.4087, -1.0), (-0.4087, 0.9341, -1.0), (-0.4087, -0.9341, -1.0), (-0.9341, 0.4087, -1.0), (0.9341, 0.5254, -1.0), (0.5254, 0.9341, -1.0), (0.5254, -0.9341, -1.0), (-0.9341, -0.5254, -1.0), (-0.4087, 1.714e-07, -1.0), (0.5254, 5.215e-08, -1.0), (1.118e-07, 0.4087, -1.0), (0.01211, -0.5254, -1.0), (0.05838, -0.4671, -1.0), (0.5254, -0.4671, -1.0), (0.4671, -0.05838, -1.0), (0.4671, -0.5254, -1.0), (0.05838, 0.4671, -1.0), (0.5254, 0.4671, -1.0), (0.4671, 0.8757, -1.0), (0.4671, 0.4087, -1.0), (-0.8757, 0.4671, -1.0), (-0.4087, 0.4671, -1.0), (-0.4671, 0.8757, -1.0), (-0.4671, 0.4087, -1.0), (-0.8757, -0.4671, -1.0), (-0.3535, -0.4671, -3.727), (-0.4671, -0.05838, -1.0), (-0.4119, -0.5254, -3.727), (0.9341, -0.6422, -1.0), (-0.6422, 0.9341, -1.0), (-0.6422, -0.9341, -1.0), (-0.9341, 0.6422, -1.0), (0.9341, 0.2919, -1.0), (0.2919, 0.9341, -1.0), (0.2919, -0.9341, -1.0), (-0.9341, -0.2919, -1.0), (-0.6422, 2.012e-07, -1.0), (0.2919, 8.196e-08, -1.0), (1.416e-07, 0.6422, -2.566), (0.04304, -0.2919, -3.727), (0.9341, -0.1751, -1.0), (-0.1751, 0.9341, -1.0), (-0.1751, -0.9341, -1.0), (-0.9341, 0.1751, -1.0), (0.9341, 0.759, -1.0), (0.759, 0.9341, -1.0), (0.759, -0.9341, -1.0), (-0.9341, -0.759, -1.0), (-0.1751, 1.416e-07, -1.0), (0.759, 2.235e-08, -1.0), (8.196e-08, 0.1751, -1.0), (-3.725e-08, -0.759, -1.0), (0.2919, -0.4671, -1.0), (0.759, -0.4671, -1.0), (0.4671, -0.2919, -1.0), (0.4671, -0.759, -1.0), (0.304, 0.4671, -3.572), (0.7711, 0.4671, -3.572), (0.4792, 0.6422, -3.572), (0.4671, 0.1751, -1.0), (-0.6422, 0.4671, -1.0), (-0.1751, 0.4671, -1.0), (-0.4671, 0.6422, -1.0), (-0.4671, 0.1751, -1.0), (-0.5992, -0.4671, -3.727), (-0.12, -0.4671, -3.727), (-0.4671, -0.2919, -1.0), (-0.455, -0.759, -1.0), (-0.3966, -0.7006, -1.0), (-0.1751, -0.7006, -1.0), (-0.1784, -0.5254, -3.727), (-0.2335, -0.759, -1.0), (-0.4087, -0.2335, -1.0), (-0.1632, -0.2335, -2.448), (-0.2335, -0.05838, -1.0), (-0.2216, -0.2919, -2.448), (-0.8757, -0.2335, -1.0), (-0.6422, -0.2335, -1.0), (-0.7006, -0.05838, -1.0), (-0.7006, -0.2919, -1.0), (-0.4087, 0.2335, -1.0), (-0.1751, 0.2335, -1.0), (-0.2335, 0.4087, -1.0), (-0.2335, 0.1751, -1.0), (-0.4087, 0.7006, -1.0), (-0.1751, 0.7006, -1.0), (-0.2335, 0.8757, -1.0), (-0.2335, 0.6422, -1.0), (-0.8757, 0.7006, -1.0), (-0.6422, 0.7006, -1.0), (-0.7006, 0.8757, -1.0), (-0.7006, 0.6422, -1.0), (0.5254, 0.2335, -1.0), (0.759, 0.2335, -1.0), (0.7006, 0.4087, -2.566), (0.7006, 0.1751, -1.0), (0.5375, 0.7006, -3.572), (0.759, 0.7006, -2.566), (0.7006, 0.8757, -1.0), (0.7127, 0.6422, -3.572), (0.07049, 0.7006, -3.572), (0.304, 0.7006, -3.572), (0.2335, 0.8757, -1.0), (0.2456, 0.6422, -3.572), (0.5254, -0.7006, -1.0), (0.759, -0.7006, -1.0), (0.7006, -0.5254, -1.0), (0.7006, -0.759, -1.0), (0.5254, -0.2335, -1.0), (0.759, -0.2335, -1.0), (0.7006, -0.05838, -1.0), (0.7006, -0.2919, -1.0), (0.1014, -0.2335, -3.727), (0.2919, -0.2335, -1.0), (0.2335, -0.05838, -1.0), (0.2766, -0.2919, -3.727), (0.05838, -0.7006, -1.0), (0.2919, -0.7006, -1.0), (0.2335, -0.5254, -1.0), (0.2335, -0.759, -1.0), (0.05838, 0.2335, -1.0), (0.2919, 0.2335, -1.0), (0.2335, 0.4087, -1.0), (0.2335, 0.1751, -1.0), (-0.8757, 0.2335, -1.0), (-0.6422, 0.2335, -1.0), (-0.7006, 0.4087, -1.0), (-0.7006, 0.1751, -1.0), (-0.8757, -0.7006, -1.0), (-0.6301, -0.7006, -1.0), (-0.6886, -0.5254, -2.448), (-0.6885, -0.759, -1.0), (0.9341, -0.759, -1.0), (-0.759, 0.9341, -1.0), (-0.759, -0.9341, -1.0), (-0.9341, 0.759, -1.0), (0.9341, 0.1751, -1.0), (0.1751, 0.9341, -1.0), (0.1751, -0.9341, -1.0), (-0.9341, -0.1751, -1.0), (-0.759, 2.161e-07, -1.0), (0.1751, 9.686e-08, -1.0), (1.565e-07, 0.759, -2.566), (0.04304, -0.1751, -3.727), (0.9341, -0.2919, -1.0), (-0.2919, 0.9341, -1.0), (-0.2919, -0.9341, -1.0), (-0.9341, 0.2919, -1.0), (0.9341, 0.6422, -1.0), (0.6422, 0.9341, -1.0), (0.6422, -0.9341, -1.0), (-0.9341, -0.6422, -1.0), (-0.2919, 1.565e-07, -1.0), (0.6422, 3.725e-08, -1.0), (9.686e-08, 0.2919, -1.0), (-2.235e-08, -0.6422, -1.0), (0.1751, -0.4671, -1.0), (0.6422, -0.4671, -1.0), (0.4671, -0.1751, -1.0), (0.4671, -0.6422, -1.0), (0.1751, 0.4671, -1.0), (0.6422, 0.4671, -1.0), (0.4792, 0.759, -3.572), (0.4671, 0.2919, -1.0), (-0.759, 0.4671, -1.0), (-0.2919, 0.4671, -1.0), (-0.4671, 0.759, -1.0), (-0.4671, 0.2919, -1.0), (-0.759, -0.4671, -1.0), (-0.2368, -0.4671, -3.727), (-0.4671, -0.1751, -1.0), (-0.443, -0.6422, -2.448), (0.9341, -0.5254, -1.0), (-0.5254, 0.9341, -1.0), (-0.5254, -0.9341, -1.0), (-0.9341, 0.5254, -1.0), (0.9341, 0.4087, -1.0), (0.4087, 0.9341, -1.0), (0.4087, -0.9341, -1.0), (-0.9341, -0.4087, -1.0), (-0.5254, 1.863e-07, -1.0), (0.4087, 6.706e-08, -1.0), (1.267e-07, 0.5254, -1.0), (0.01211, -0.4087, -1.0), (0.9341, -0.05838, -1.0), (-0.05838, 0.9341, -1.0), (-0.05838, -0.9341, -1.0), (-0.9341, 0.05838, -1.0), (0.9341, 0.8757, -1.0), (0.8757, 0.9341, -1.0), (0.8757, -0.9341, -1.0), (-0.9341, -0.8757, -1.0), (-0.05838, 1.267e-07, -1.0), (0.8757, 7.451e-09, -1.0), (6.706e-08, 0.05838, -1.0), (-5.215e-08, -0.8757, -1.0), (0.4087, -0.4671, -1.0), (0.8757, -0.4671, -1.0), (0.4671, -0.4087, -1.0), (0.4671, -0.8757, -1.0), (0.4087, 0.4671, -2.566), (0.8757, 0.4671, -2.566), (0.4671, 0.5254, -2.566), (0.4671, 0.05838, -1.0), (-0.5254, 0.4671, -1.0), (-0.05838, 0.4671, -1.0), (-0.4671, 0.5254, -1.0), (-0.4671, 0.05838, -1.0), (-0.4824, -0.4671, -3.727), (-0.003239, -0.4671, -3.727), (-0.424, -0.4087, -3.727), (-0.4671, -0.8757, -1.0), (-0.2798, -0.7006, -1.0), (-0.05838, -0.7006, -1.0), (-0.2216, -0.6422, -2.448), (-0.2335, -0.8757, -1.0), (-0.2919, -0.2335, -1.0), (-0.01535, -0.2335, -3.727), (-0.2335, -0.1751, -1.0), (-0.1784, -0.4087, -3.727), (-0.759, -0.2335, -1.0), (-0.5254, -0.2335, -1.0), (-0.7006, -0.1751, -1.0), (-0.7006, -0.4087, -1.0), (-0.2919, 0.2335, -1.0), (-0.05838, 0.2335, -1.0), (-0.2335, 0.2919, -1.0), (-0.2335, 0.05838, -1.0), (-0.2919, 0.7006, -1.0), (-0.05838, 0.7006, -1.0), (-0.2335, 0.759, -1.0), (-0.2335, 0.5254, -1.0), (-0.759, 0.7006, -1.0), (-0.5254, 0.7006, -1.0), (-0.7006, 0.759, -1.0), (-0.7006, 0.5254, -1.0), (0.6422, 0.2335, -1.0), (0.8757, 0.2335, -1.0), (0.7006, 0.2919, -1.0), (0.7006, 0.05838, -1.0), (0.6422, 0.7006, -2.566), (0.8757, 0.7006, -1.0), (0.7006, 0.759, -2.566), (0.7127, 0.5254, -3.572), (0.1873, 0.7006, -3.572), (0.4208, 0.7006, -3.572), (0.2456, 0.759, -3.572), (0.2456, 0.5254, -3.572), (0.6422, -0.7006, -1.0), (0.8757, -0.7006, -1.0), (0.7006, -0.6422, -1.0), (0.7006, -0.8757, -1.0), (0.6422, -0.2335, -1.0), (0.8757, -0.2335, -1.0), (0.7006, -0.1751, -1.0), (0.7006, -0.4087, -1.0), (0.2182, -0.2335, -3.727), (0.4087, -0.2335, -1.0), (0.2646, -0.1751, -2.28), (0.2335, -0.4087, -1.0), (0.1751, -0.7006, -1.0), (0.4087, -0.7006, -1.0), (0.2335, -0.6422, -1.0), (0.2335, -0.8757, -1.0), (0.1751, 0.2335, -1.0), (0.4087, 0.2335, -1.0), (0.2335, 0.2919, -1.0), (0.2335, 0.05838, -1.0), (-0.759, 0.2335, -1.0), (-0.5254, 0.2335, -1.0), (-0.7006, 0.2919, -1.0), (-0.7006, 0.05838, -1.0), (-0.7469, -0.7006, -1.0), (-0.5133, -0.7006, -1.0), (-0.6765, -0.6422, -2.448), (-0.6885, -0.8757, -1.0), (-0.6301, -0.8173, -1.0), (-0.5133, -0.8173, -1.0), (-0.5717, -0.759, -1.0), (-0.5838, -0.8757, -1.0), (-0.5871, -0.5838, -3.727), (-0.4703, -0.5838, -3.727), (-0.5408, -0.5254, -3.727), (-0.5597, -0.6422, -2.448), (-0.8757, -0.5838, -1.0), (-0.7469, -0.5838, -1.0), (-0.8173, -0.5254, -1.0), (-0.8052, -0.6422, -1.0), (-0.6422, 0.1168, -1.0), (-0.5254, 0.1168, -1.0), (-0.5838, 0.1751, -1.0), (-0.5838, 0.05838, -1.0), (-0.6422, 0.3503, -1.0), (-0.5254, 0.3503, -1.0), (-0.5838, 0.4087, -1.0), (-0.5838, 0.2919, -1.0), (-0.8757, 0.3503, -1.0), (-0.759, 0.3503, -1.0), (-0.8173, 0.4087, -1.0), (-0.8173, 0.2919, -1.0), (0.2919, 0.1168, -1.0), (0.4087, 0.1168, -1.0), (0.3503, 0.1751, -1.0), (0.3503, 0.05838, -1.0), (0.2919, 0.3503, -1.0), (0.4087, 0.3503, -1.0), (0.3503, 0.4087, -1.0), (0.3503, 0.2919, -1.0), (0.05838, 0.3503, -1.0), (0.1751, 0.3503, -1.0), (0.1168, 0.4087, -1.0), (0.1168, 0.2919, -1.0), (0.2919, -0.8173, -1.0), (0.4087, -0.8173, -1.0), (0.3503, -0.759, -1.0), (0.3503, -0.8757, -1.0), (0.2919, -0.5838, -1.0), (0.4087, -0.5838, -1.0), (0.3503, -0.5254, -1.0), (0.3503, -0.6422, -1.0), (0.05838, -0.5838, -1.0), (0.1751, -0.5838, -1.0), (0.1168, -0.5254, -1.0), (0.1168, -0.6422, -1.0), (0.2919, -0.3503, -1.0), (0.4087, -0.3503, -1.0), (0.3503, -0.2919, -1.0), (0.3503, -0.4087, -1.0), (0.2919, -0.1168, -1.0), (0.4087, -0.1168, -1.0), (0.3503, -0.05838, -1.0), (0.3503, -0.1751, -1.0), (0.05838, -0.1168, -1.0), (0.1751, -0.1168, -1.0), (0.1168, -0.05838, -1.0), (0.1598, -0.1751, -3.727), (0.759, -0.3503, -1.0), (0.8757, -0.3503, -1.0), (0.8173, -0.2919, -1.0), (0.8173, -0.4087, -1.0), (0.759, -0.1168, -1.0), (0.8757, -0.1168, -1.0), (0.8173, -0.05838, -1.0), (0.8173, -0.1751, -1.0), (0.5254, -0.1168, -1.0), (0.6422, -0.1168, -1.0), (0.5838, -0.05838, -1.0), (0.5838, -0.1751, -1.0), (0.759, -0.8173, -1.0), (0.8757, -0.8173, -1.0), (0.8173, -0.759, -1.0), (0.8173, -0.8757, -1.0), (0.759, -0.5838, -1.0), (0.8757, -0.5838, -1.0), (0.8173, -0.5254, -1.0), (0.8173, -0.6422, -1.0), (0.5254, -0.5838, -1.0), (0.6422, -0.5838, -1.0), (0.5838, -0.5254, -1.0), (0.5838, -0.6422, -1.0), (0.304, 0.5838, -3.572), (0.4208, 0.5838, -3.572), (0.3624, 0.6422, -3.572), (0.3624, 0.5254, -3.572), (0.2919, 0.8173, -1.0), (0.4087, 0.8173, -1.0), (0.3503, 0.8757, -1.0), (0.3503, 0.759, -2.566), (0.05838, 0.8173, -1.0), (0.1751, 0.8173, -1.0), (0.1168, 0.8757, -1.0), (0.1289, 0.759, -3.572), (0.7711, 0.5838, -3.572), (0.8757, 0.5838, -1.0), (0.8295, 0.6422, -3.572), (0.8295, 0.5254, -3.572), (0.759, 0.8173, -1.0), (0.8757, 0.8173, -1.0), (0.8173, 0.8757, -1.0), (0.8173, 0.759, -1.0), (0.5254, 0.8173, -1.0), (0.6422, 0.8173, -1.0), (0.5838, 0.8757, -1.0), (0.5959, 0.759, -3.572), (0.759, 0.1168, -1.0), (0.8757, 0.1168, -1.0), (0.8173, 0.1751, -1.0), (0.8173, 0.05838, -1.0), (0.759, 0.3503, -1.0), (0.8757, 0.3503, -1.0), (0.8173, 0.4087, -2.566), (0.8173, 0.2919, -1.0), (0.5254, 0.3503, -1.0), (0.6422, 0.3503, -1.0), (0.5838, 0.4087, -1.0), (0.5838, 0.2919, -1.0), (-0.6422, 0.5838, -1.0), (-0.5254, 0.5838, -1.0), (-0.5838, 0.6422, -1.0), (-0.5838, 0.5254, -1.0), (-0.6422, 0.8173, -1.0), (-0.5254, 0.8173, -1.0), (-0.5838, 0.8757, -1.0), (-0.5838, 0.759, -1.0), (-0.8757, 0.8173, -1.0), (-0.759, 0.8173, -1.0), (-0.8173, 0.8757, -1.0), (-0.8173, 0.759, -1.0), (-0.1751, 0.5838, -1.0), (-0.05838, 0.5838, -1.0), (-0.1168, 0.6422, -1.0), (-0.1168, 0.5254, -1.0), (-0.1751, 0.8173, -1.0), (-0.05838, 0.8173, -1.0), (-0.1168, 0.8757, -1.0), (-0.1168, 0.759, -1.0), (-0.4087, 0.8173, -1.0), (-0.2919, 0.8173, -1.0), (-0.3503, 0.8757, -1.0), (-0.3503, 0.759, -1.0), (-0.1751, 0.1168, -1.0), (-0.05838, 0.1168, -1.0), (-0.1168, 0.1751, -1.0), (-0.1168, 0.05838, -1.0), (-0.1751, 0.3503, -1.0), (-0.05838, 0.3503, -1.0), (-0.1168, 0.4087, -1.0), (-0.1168, 0.2919, -1.0), (-0.4087, 0.3503, -1.0), (-0.2919, 0.3503, -1.0), (-0.3503, 0.4087, -1.0), (-0.3503, 0.2919, -1.0), (-0.6422, -0.3503, -1.0), (-0.4824, -0.3503, -3.727), (-0.5838, -0.2919, -1.0), (-0.5408, -0.4087, -3.727), (-0.6422, -0.1168, -1.0), (-0.5254, -0.1168, -1.0), (-0.5838, -0.05838, -1.0), (-0.5838, -0.1751, -1.0), (-0.8757, -0.1168, -1.0), (-0.759, -0.1168, -1.0), (-0.8173, -0.05838, -1.0), (-0.8173, -0.1751, -1.0), (-0.1511, -0.3503, -2.448), (-0.003239, -0.3503, -3.727), (-0.1048, -0.2919, -2.448), (-0.06162, -0.4087, -3.727), (-0.1751, -0.1168, -1.0), (-0.05838, -0.1168, -1.0), (-0.1168, -0.05838, -1.0), (-0.1048, -0.1751, -2.448), (-0.4087, -0.1168, -1.0), (-0.2919, -0.1168, -1.0), (-0.3503, -0.05838, -1.0), (-0.3503, -0.1751, -1.0), (-0.1751, -0.8173, -1.0), (-0.05838, -0.8173, -1.0), (-0.1168, -0.759, -1.0), (-0.1168, -0.8757, -1.0), (-0.1321, -0.5838, -3.727), (-0.01535, -0.5838, -3.727), (-0.06162, -0.5254, -3.727), (-0.1048, -0.6422, -2.448), (-0.3966, -0.5838, -1.0), (-0.2368, -0.5838, -3.727), (-0.3262, -0.5254, -2.448), (-0.3262, -0.6422, -2.448), (-0.3966, -0.8173, -1.0), (-0.2919, -0.8173, -1.0), (-0.3382, -0.759, -1.0), (-0.3503, -0.8757, -1.0), (-0.3656, -0.3503, -3.727), (-0.2678, -0.3503, -2.448), (-0.3503, -0.2919, -1.0), (-0.3262, -0.4087, -2.448), (-0.8757, -0.3503, -1.0), (-0.759, -0.3503, -1.0), (-0.8173, -0.2919, -1.0), (-0.8173, -0.4087, -1.0), (-0.4087, 0.1168, -1.0), (-0.2919, 0.1168, -1.0), (-0.3503, 0.1751, -1.0), (-0.3503, 0.05838, -1.0), (-0.4087, 0.5838, -1.0), (-0.2919, 0.5838, -1.0), (-0.3503, 0.6422, -1.0), (-0.3503, 0.5254, -1.0), (-0.8757, 0.5838, -1.0), (-0.759, 0.5838, -1.0), (-0.8173, 0.6422, -1.0), (-0.8173, 0.5254, -1.0), (0.5254, 0.1168, -1.0), (0.6422, 0.1168, -1.0), (0.5838, 0.1751, -1.0), (0.5838, 0.05838, -1.0), (0.5375, 0.5838, -3.572), (0.6543, 0.5838, -3.572), (0.5959, 0.6422, -3.572), (0.5838, 0.5254, -1.0), (0.07049, 0.5838, -3.572), (0.1873, 0.5838, -3.572), (0.1289, 0.6422, -3.572), (0.1168, 0.5254, -1.0), (0.5254, -0.8173, -1.0), (0.6422, -0.8173, -1.0), (0.5838, -0.759, -1.0), (0.5838, -0.8757, -1.0), (0.5254, -0.3503, -1.0), (0.6422, -0.3503, -1.0), (0.5838, -0.2919, -1.0), (0.5838, -0.4087, -1.0), (0.1014, -0.3503, -3.727), (0.2182, -0.3503, -3.727), (0.1598, -0.2919, -3.727), (0.1287, -0.4087, -2.448), (0.05838, -0.8173, -1.0), (0.1751, -0.8173, -1.0), (0.1168, -0.759, -1.0), (0.1168, -0.8757, -1.0), (0.05838, 0.1168, -1.0), (0.1751, 0.1168, -1.0), (0.1168, 0.1751, -1.0), (0.1168, 0.05838, -1.0), (-0.8757, 0.1168, -1.0), (-0.759, 0.1168, -1.0), (-0.8173, 0.1751, -1.0), (-0.8173, 0.05838, -1.0), (-0.8757, -0.8173, -1.0), (-0.7469, -0.8173, -1.0), (-0.8052, -0.759, -1.0), (-0.8173, -0.8757, -1.0), (-0.7469, -0.8757, -1.0), (-0.7469, -0.759, -1.0), (-0.8757, -0.759, -1.0), (-0.759, 0.05838, -1.0), (-0.759, 0.1751, -1.0), (-0.8757, 0.1751, -1.0), (0.1751, 0.05838, -1.0), (0.1751, 0.1751, -1.0), (0.05838, 0.1751, -1.0), (0.1751, -0.8757, -1.0), (0.1751, -0.759, -1.0), (0.05838, -0.759, -1.0), (0.1871, -0.4087, -2.448), (0.2182, -0.2919, -3.727), (0.1014, -0.2919, -3.727), (0.6422, -0.4087, -1.0), (0.6422, -0.2919, -1.0), (0.5254, -0.2919, -1.0), (0.6422, -0.8757, -1.0), (0.6422, -0.759, -1.0), (0.5254, -0.759, -1.0), (0.1751, 0.5254, -2.566), (0.1873, 0.6422, -3.572), (0.07049, 0.6422, -3.572), (0.6543, 0.5254, -3.572), (0.6543, 0.6422, -3.572), (0.5375, 0.6422, -3.572), (0.6422, 0.05838, -1.0), (0.6422, 0.1751, -1.0), (0.5254, 0.1751, -1.0), (-0.759, 0.5254, -1.0), (-0.759, 0.6422, -1.0), (-0.8757, 0.6422, -1.0), (-0.2919, 0.5254, -1.0), (-0.2919, 0.6422, -1.0), (-0.4087, 0.6422, -1.0), (-0.2919, 0.05838, -1.0), (-0.2919, 0.1751, -1.0), (-0.4087, 0.1751, -1.0), (-0.759, -0.4087, -1.0), (-0.759, -0.2919, -1.0), (-0.8757, -0.2919, -1.0), (-0.2368, -0.4087, -3.727), (-0.2919, -0.2919, -1.0), (-0.4087, -0.2919, -1.0), (-0.2919, -0.8757, -1.0), (-0.2919, -0.759, -1.0), (-0.3966, -0.759, -1.0), (-0.2678, -0.6422, -2.448), (-0.2368, -0.5254, -3.727), (-0.3535, -0.5254, -3.727), (-0.04641, -0.6422, -2.448), (-0.003239, -0.5254, -3.727), (-0.12, -0.5254, -3.727), (-0.05838, -0.8757, -1.0), (-0.05838, -0.759, -1.0), (-0.1751, -0.759, -1.0), (-0.2919, -0.1751, -1.0), (-0.2919, -0.05838, -1.0), (-0.4087, -0.05838, -1.0), (-0.01535, -0.1751, -3.727), (-0.05838, -0.05838, -1.0), (-0.1751, -0.05838, -1.0), (-0.003239, -0.4087, -3.727), (-0.01535, -0.2919, -3.727), (-0.1632, -0.2919, -2.448), (-0.759, -0.1751, -1.0), (-0.759, -0.05838, -1.0), (-0.8757, -0.05838, -1.0), (-0.5254, -0.1751, -1.0), (-0.5254, -0.05838, -1.0), (-0.6422, -0.05838, -1.0), (-0.4824, -0.4087, -3.727), (-0.5254, -0.2919, -1.0), (-0.6422, -0.2919, -1.0), (-0.2919, 0.2919, -1.0), (-0.2919, 0.4087, -1.0), (-0.4087, 0.4087, -1.0), (-0.05838, 0.2919, -1.0), (-0.05838, 0.4087, -1.0), (-0.1751, 0.4087, -1.0), (-0.05838, 0.05838, -1.0), (-0.05838, 0.1751, -1.0), (-0.1751, 0.1751, -1.0), (-0.2919, 0.759, -1.0), (-0.2919, 0.8757, -1.0), (-0.4087, 0.8757, -1.0), (-0.05838, 0.759, -1.0), (-0.05838, 0.8757, -1.0), (-0.1751, 0.8757, -1.0), (-0.05838, 0.5254, -1.0), (-0.05838, 0.6422, -1.0), (-0.1751, 0.6422, -1.0), (-0.759, 0.759, -1.0), (-0.759, 0.8757, -1.0), (-0.8757, 0.8757, -1.0), (-0.5254, 0.759, -1.0), (-0.5254, 0.8757, -1.0), (-0.6422, 0.8757, -1.0), (-0.5254, 0.5254, -1.0), (-0.5254, 0.6422, -1.0), (-0.6422, 0.6422, -1.0), (0.6422, 0.2919, -1.0), (0.6422, 0.4087, -1.0), (0.5254, 0.4087, -1.0), (0.8757, 0.2919, -1.0), (0.8757, 0.4087, -1.0), (0.759, 0.4087, -2.566), (0.8757, 0.05838, -1.0), (0.8757, 0.1751, -1.0), (0.759, 0.1751, -1.0), (0.6422, 0.759, -2.566), (0.6422, 0.8757, -1.0), (0.5254, 0.8757, -1.0), (0.8757, 0.759, -1.0), (0.8757, 0.8757, -1.0), (0.759, 0.8757, -1.0), (0.8757, 0.5254, -2.566), (0.8757, 0.6422, -1.0), (0.7711, 0.6422, -3.572), (0.1873, 0.759, -3.572), (0.1751, 0.8757, -1.0), (0.05838, 0.8757, -1.0), (0.4208, 0.759, -3.572), (0.4087, 0.8757, -1.0), (0.2919, 0.8757, -1.0), (0.4208, 0.5254, -3.572), (0.4208, 0.6422, -3.572), (0.304, 0.6422, -3.572), (0.6422, -0.6422, -1.0), (0.6422, -0.5254, -1.0), (0.5254, -0.5254, -1.0), (0.8757, -0.6422, -1.0), (0.8757, -0.5254, -1.0), (0.759, -0.5254, -1.0), (0.8757, -0.8757, -1.0), (0.8757, -0.759, -1.0), (0.759, -0.759, -1.0), (0.6422, -0.1751, -1.0), (0.6422, -0.05838, -1.0), (0.5254, -0.05838, -1.0), (0.8757, -0.1751, -1.0), (0.8757, -0.05838, -1.0), (0.759, -0.05838, -1.0), (0.8757, -0.4087, -1.0), (0.8757, -0.2919, -1.0), (0.759, -0.2919, -1.0), (0.2182, -0.1751, -3.727), (0.1751, -0.05838, -1.0), (0.05838, -0.05838, -1.0), (0.4087, -0.1751, -1.0), (0.4087, -0.05838, -1.0), (0.2919, -0.05838, -1.0), (0.4087, -0.4087, -1.0), (0.4087, -0.2919, -1.0), (0.2919, -0.2919, -1.0), (0.1751, -0.6422, -1.0), (0.1751, -0.5254, -1.0), (0.05838, -0.5254, -1.0), (0.4087, -0.6422, -1.0), (0.4087, -0.5254, -1.0), (0.2919, -0.5254, -1.0), (0.4087, -0.8757, -1.0), (0.4087, -0.759, -1.0), (0.2919, -0.759, -1.0), (0.1751, 0.2919, -1.0), (0.1751, 0.4087, -1.0), (0.05838, 0.4087, -1.0), (0.4087, 0.2919, -1.0), (0.4087, 0.4087, -1.0), (0.2919, 0.4087, -1.0), (0.4087, 0.05838, -1.0), (0.4087, 0.1751, -1.0), (0.2919, 0.1751, -1.0), (-0.759, 0.2919, -1.0), (-0.759, 0.4087, -1.0), (-0.8757, 0.4087, -1.0), (-0.5254, 0.2919, -1.0), (-0.5254, 0.4087, -1.0), (-0.6422, 0.4087, -1.0), (-0.5254, 0.05838, -1.0), (-0.5254, 0.1751, -1.0), (-0.6422, 0.1751, -1.0), (-0.7469, -0.6422, -1.0), (-0.759, -0.5254, -1.0), (-0.8757, -0.5254, -1.0), (-0.5014, -0.6422, -2.448), (-0.4824, -0.5254, -3.727), (-0.5992, -0.5254, -3.727), (-0.5254, -0.8757, -1.0), (-0.5133, -0.759, -1.0), (-0.6301, -0.759, -1.0), (-0.6301, -0.8757, -1.0), (-0.6181, -0.6422, -2.448), (-0.8757, -0.6422, -1.0), (-0.6422, 0.05838, -1.0), (-0.6422, 0.2919, -1.0), (-0.8757, 0.2919, -1.0), (0.2919, 0.05838, -1.0), (0.2919, 0.2919, -1.0), (0.05838, 0.2919, -1.0), (0.2919, -0.8757, -1.0), (0.2919, -0.6422, -1.0), (0.05838, -0.6422, -1.0), (0.2919, -0.4087, -1.0), (0.2919, -0.1751, -1.0), (0.1014, -0.1751, -3.727), (0.759, -0.4087, -1.0), (0.759, -0.1751, -1.0), (0.5254, -0.1751, -1.0), (0.759, -0.8757, -1.0), (0.759, -0.6422, -1.0), (0.5254, -0.6422, -1.0), (0.304, 0.5254, -3.572), (0.2919, 0.759, -1.0), (0.05838, 0.759, -2.566), (0.7711, 0.5254, -3.572), (0.759, 0.759, -1.0), (0.5375, 0.759, -3.572), (0.759, 0.05838, -1.0), (0.759, 0.2919, -1.0), (0.5254, 0.2919, -1.0), (-0.6422, 0.5254, -1.0), (-0.6422, 0.759, -1.0), (-0.8757, 0.759, -1.0), (-0.1751, 0.5254, -1.0), (-0.1751, 0.759, -1.0), (-0.4087, 0.759, -1.0), (-0.1751, 0.05838, -1.0), (-0.1751, 0.2919, -1.0), (-0.4087, 0.2919, -1.0), (-0.5992, -0.4087, -3.727), (-0.6422, -0.1751, -1.0), (-0.8757, -0.1751, -1.0), (-0.12, -0.4087, -3.727), (-0.1632, -0.1751, -2.448), (-0.4087, -0.1751, -1.0), (-0.1751, -0.8757, -1.0), (-0.1632, -0.6422, -2.448), (-0.3966, -0.6422, -1.0), (-0.4087, -0.8757, -1.0), (-0.3535, -0.4087, -3.727), (-0.8757, -0.4087, -1.0), (-0.4087, 0.05838, -1.0), (-0.4087, 0.5254, -1.0), (-0.8757, 0.5254, -1.0), (0.5254, 0.05838, -1.0), (0.5254, 0.5254, -1.0), (0.05838, 0.5254, -1.0), (0.5254, -0.8757, -1.0), (0.5254, -0.4087, -1.0), (0.07035, -0.4087, -2.448), (0.05838, -0.8757, -1.0), (0.05838, 0.05838, -1.0), (-0.8757, 0.05838, -1.0), (-0.8757, -0.8757, -1.0)], [], [(1104, 307, 2, 508), (4, 7, 6, 5), (8, 4, 5, 9), (9, 5, 6, 11), (11, 6, 7, 10), (4, 8, 10, 7), (0, 506, 154, 362, 58, 466, 114, 322, 30, 494, 142, 350, 46, 454, 102, 310, 21, 502, 150, 358, 54, 462, 110, 318, 26, 490, 138, 346, 42, 450, 98, 306, 3, 18, 16), (3, 308, 100, 452, 44, 348, 140, 492, 28, 320, 112, 464, 56, 360, 152, 504, 23, 312, 104, 456, 48, 352, 144, 496, 32, 324, 116, 468, 60, 364, 156, 508, 2, 19, 18), (10, 8, 12, 14), (1, 305, 97, 449, 41, 345, 137, 489, 25, 317, 109, 461, 53, 357, 149, 501, 20, 309, 101, 453, 45, 349, 141, 493, 29, 321, 113, 465, 57, 361, 153, 505, 0, 16, 17), (17, 16, 12, 13), (16, 18, 14, 12), (19, 17, 13, 15), (18, 19, 15, 14), (8, 9, 13, 12), (11, 10, 14, 15), (2, 307, 99, 451, 43, 347, 139, 491, 27, 319, 111, 463, 55, 359, 151, 503, 22, 311, 103, 455, 47, 351, 143, 495, 31, 323, 115, 467, 59, 363, 155, 507, 1, 17, 19), (9, 11, 15, 13), (1103, 313, 23, 504), (1102, 314, 24, 511), (1101, 311, 22, 512), (1100, 329, 36, 500), (1099, 330, 37, 515), (1098, 323, 31, 516), (1097, 333, 35, 499), (1096, 334, 38, 519), (1095, 326, 34, 520), (1094, 337, 28, 492), (1093, 338, 39, 523), (1092, 325, 33, 524), (1091, 341, 32, 496), (1090, 342, 40, 527), (1089, 319, 27, 528), (1088, 385, 80, 488), (1087, 386, 81, 531), (1086, 359, 55, 532), (1085, 389, 79, 487), (1084, 390, 82, 535), (1083, 382, 78, 536), (1082, 393, 48, 456), (1081, 394, 83, 539), (1080, 381, 77, 540), (1079, 397, 76, 484), (1078, 398, 84, 543), (1077, 365, 61, 544), (1076, 401, 75, 483), (1075, 402, 85, 547), (1074, 378, 74, 548), (1073, 405, 44, 452), (1072, 406, 86, 551), (1071, 377, 73, 552), (1070, 409, 72, 480), (1069, 410, 87, 555), (1068, 366, 62, 556), (1067, 413, 71, 479), (1066, 414, 88, 559), (1065, 374, 70, 560), (1064, 417, 51, 459), (1063, 418, 89, 563), (1062, 373, 69, 564), (1061, 421, 68, 476), (1060, 422, 90, 567), (1059, 363, 59, 568), (1058, 425, 67, 475), (1057, 426, 91, 571), (1056, 370, 66, 572), (1055, 429, 52, 460), (1054, 430, 92, 575), (1053, 369, 65, 576), (1052, 433, 64, 472), (1051, 434, 93, 579), (1050, 351, 47, 580), (1049, 437, 63, 471), (1048, 438, 94, 583), (1047, 354, 50, 584), (1046, 441, 56, 464), (1045, 442, 95, 587), (1044, 353, 49, 588), (1043, 445, 60, 468), (1042, 446, 96, 591), (1041, 347, 43, 592), (1040, 593, 240, 448), (1039, 594, 241, 595), (1038, 491, 139, 596), (1037, 597, 239, 447), (1036, 598, 242, 599), (1035, 590, 238, 600), (1034, 601, 116, 324), (1033, 602, 243, 603), (1032, 589, 237, 604), (1031, 605, 236, 444), (1030, 606, 244, 607), (1029, 497, 145, 608), (1028, 609, 235, 443), (1027, 610, 245, 611), (1026, 586, 234, 612), (1025, 613, 112, 320), (1024, 614, 246, 615), (1023, 585, 233, 616), (1022, 617, 232, 440), (1021, 618, 247, 619), (1020, 498, 146, 620), (1019, 621, 231, 439), (1018, 622, 248, 623), (1017, 582, 230, 624), (1016, 625, 119, 327), (1015, 626, 249, 627), (1014, 581, 229, 628), (1013, 629, 228, 436), (1012, 630, 250, 631), (1011, 495, 143, 632), (1010, 633, 227, 435), (1009, 634, 251, 635), (1008, 578, 226, 636), (1007, 637, 120, 328), (1006, 638, 252, 639), (1005, 577, 225, 640), (1004, 641, 224, 432), (1003, 642, 253, 643), (1002, 513, 161, 644), (1001, 645, 223, 431), (1000, 646, 254, 647), (999, 574, 222, 648), (998, 649, 108, 316), (997, 650, 255, 651), (996, 573, 221, 652), (995, 653, 220, 428), (994, 654, 256, 655), (993, 514, 162, 656), (992, 657, 219, 427), (991, 658, 257, 659), (990, 570, 218, 660), (989, 661, 123, 331), (988, 662, 258, 663), (987, 569, 217, 664), (986, 665, 216, 424), (985, 666, 259, 667), (984, 507, 155, 668), (983, 669, 215, 423), (982, 670, 260, 671), (981, 566, 214, 672), (980, 673, 124, 332), (979, 674, 261, 675), (978, 565, 213, 676), (977, 677, 212, 420), (976, 678, 262, 679), (975, 517, 165, 680), (974, 681, 211, 419), (973, 682, 263, 683), (972, 562, 210, 684), (971, 685, 107, 315), (970, 686, 264, 687), (969, 561, 209, 688), (968, 689, 208, 416), (967, 690, 265, 691), (966, 518, 166, 692), (965, 693, 207, 415), (964, 694, 266, 695), (963, 558, 206, 696), (962, 697, 127, 335), (961, 698, 267, 699), (960, 557, 205, 700), (959, 701, 204, 412), (958, 702, 268, 703), (957, 510, 158, 704), (956, 705, 203, 411), (955, 706, 269, 707), (954, 554, 202, 708), (953, 709, 128, 336), (952, 710, 270, 711), (951, 553, 201, 712), (950, 713, 200, 408), (949, 714, 271, 715), (948, 521, 169, 716), (947, 717, 199, 407), (946, 718, 272, 719), (945, 550, 198, 720), (944, 721, 100, 308), (943, 722, 273, 723), (942, 549, 197, 724), (941, 725, 196, 404), (940, 726, 274, 727), (939, 522, 170, 728), (938, 729, 195, 403), (937, 730, 275, 731), (936, 546, 194, 732), (935, 733, 131, 339), (934, 734, 276, 735), (933, 545, 193, 736), (932, 737, 192, 400), (931, 738, 277, 739), (930, 509, 157, 740), (929, 741, 191, 399), (928, 742, 278, 743), (927, 542, 190, 744), (926, 745, 132, 340), (925, 746, 279, 747), (924, 541, 189, 748), (923, 749, 188, 396), (922, 750, 280, 751), (921, 525, 173, 752), (920, 753, 187, 395), (919, 754, 281, 755), (918, 538, 186, 756), (917, 757, 104, 312), (916, 758, 282, 759), (915, 537, 185, 760), (914, 761, 184, 392), (913, 762, 283, 763), (912, 526, 174, 764), (911, 765, 183, 391), (910, 766, 284, 767), (909, 534, 182, 768), (908, 769, 135, 343), (907, 770, 285, 771), (906, 533, 181, 772), (905, 773, 180, 388), (904, 774, 286, 775), (903, 503, 151, 776), (902, 777, 179, 387), (901, 778, 287, 779), (900, 530, 178, 780), (899, 781, 136, 344), (898, 782, 288, 783), (897, 529, 177, 784), (896, 785, 176, 384), (895, 786, 289, 787), (894, 463, 111, 788), (893, 789, 175, 383), (892, 790, 290, 791), (891, 486, 134, 792), (890, 793, 144, 352), (889, 794, 291, 795), (888, 485, 133, 796), (887, 797, 172, 380), (886, 798, 292, 799), (885, 469, 117, 800), (884, 801, 171, 379), (883, 802, 293, 803), (882, 482, 130, 804), (881, 805, 140, 348), (880, 806, 294, 807), (879, 481, 129, 808), (878, 809, 168, 376), (877, 810, 295, 811), (876, 470, 118, 812), (875, 813, 167, 375), (874, 814, 296, 815), (873, 478, 126, 816), (872, 817, 147, 355), (871, 818, 297, 819), (870, 477, 125, 820), (869, 821, 164, 372), (868, 822, 298, 823), (867, 467, 115, 824), (866, 825, 163, 371), (865, 826, 299, 827), (864, 474, 122, 828), (863, 829, 148, 356), (862, 830, 300, 831), (861, 473, 121, 832), (860, 833, 160, 368), (859, 834, 301, 835), (858, 455, 103, 836), (857, 837, 159, 367), (856, 838, 302, 839), (855, 458, 106, 840), (854, 841, 152, 360), (853, 842, 303, 843), (852, 457, 105, 844), (851, 845, 156, 364), (850, 846, 304, 847), (849, 451, 99, 848), (846, 849, 848, 304), (240, 592, 849, 846), (592, 43, 451, 849), (589, 850, 847, 237), (96, 448, 850, 589), (448, 240, 846, 850), (445, 851, 364, 60), (237, 847, 851, 445), (847, 304, 845, 851), (842, 852, 844, 303), (236, 588, 852, 842), (588, 49, 457, 852), (585, 853, 843, 233), (95, 444, 853, 585), (444, 236, 842, 853), (441, 854, 360, 56), (233, 843, 854, 441), (843, 303, 841, 854), (838, 855, 840, 302), (232, 584, 855, 838), (584, 50, 458, 855), (581, 856, 839, 229), (94, 440, 856, 581), (440, 232, 838, 856), (437, 857, 367, 63), (229, 839, 857, 437), (839, 302, 837, 857), (834, 858, 836, 301), (228, 580, 858, 834), (580, 47, 455, 858), (577, 859, 835, 225), (93, 436, 859, 577), (436, 228, 834, 859), (433, 860, 368, 64), (225, 835, 860, 433), (835, 301, 833, 860), (830, 861, 832, 300), (224, 576, 861, 830), (576, 65, 473, 861), (573, 862, 831, 221), (92, 432, 862, 573), (432, 224, 830, 862), (429, 863, 356, 52), (221, 831, 863, 429), (831, 300, 829, 863), (826, 864, 828, 299), (220, 572, 864, 826), (572, 66, 474, 864), (569, 865, 827, 217), (91, 428, 865, 569), (428, 220, 826, 865), (425, 866, 371, 67), (217, 827, 866, 425), (827, 299, 825, 866), (822, 867, 824, 298), (216, 568, 867, 822), (568, 59, 467, 867), (565, 868, 823, 213), (90, 424, 868, 565), (424, 216, 822, 868), (421, 869, 372, 68), (213, 823, 869, 421), (823, 298, 821, 869), (818, 870, 820, 297), (212, 564, 870, 818), (564, 69, 477, 870), (561, 871, 819, 209), (89, 420, 871, 561), (420, 212, 818, 871), (417, 872, 355, 51), (209, 819, 872, 417), (819, 297, 817, 872), (814, 873, 816, 296), (208, 560, 873, 814), (560, 70, 478, 873), (557, 874, 815, 205), (88, 416, 874, 557), (416, 208, 814, 874), (413, 875, 375, 71), (205, 815, 875, 413), (815, 296, 813, 875), (810, 876, 812, 295), (204, 556, 876, 810), (556, 62, 470, 876), (553, 877, 811, 201), (87, 412, 877, 553), (412, 204, 810, 877), (409, 878, 376, 72), (201, 811, 878, 409), (811, 295, 809, 878), (806, 879, 808, 294), (200, 552, 879, 806), (552, 73, 481, 879), (549, 880, 807, 197), (86, 408, 880, 549), (408, 200, 806, 880), (405, 881, 348, 44), (197, 807, 881, 405), (807, 294, 805, 881), (802, 882, 804, 293), (196, 548, 882, 802), (548, 74, 482, 882), (545, 883, 803, 193), (85, 404, 883, 545), (404, 196, 802, 883), (401, 884, 379, 75), (193, 803, 884, 401), (803, 293, 801, 884), (798, 885, 800, 292), (192, 544, 885, 798), (544, 61, 469, 885), (541, 886, 799, 189), (84, 400, 886, 541), (400, 192, 798, 886), (397, 887, 380, 76), (189, 799, 887, 397), (799, 292, 797, 887), (794, 888, 796, 291), (188, 540, 888, 794), (540, 77, 485, 888), (537, 889, 795, 185), (83, 396, 889, 537), (396, 188, 794, 889), (393, 890, 352, 48), (185, 795, 890, 393), (795, 291, 793, 890), (790, 891, 792, 290), (184, 536, 891, 790), (536, 78, 486, 891), (533, 892, 791, 181), (82, 392, 892, 533), (392, 184, 790, 892), (389, 893, 383, 79), (181, 791, 893, 389), (791, 290, 789, 893), (786, 894, 788, 289), (180, 532, 894, 786), (532, 55, 463, 894), (529, 895, 787, 177), (81, 388, 895, 529), (388, 180, 786, 895), (385, 896, 384, 80), (177, 787, 896, 385), (787, 289, 785, 896), (782, 897, 784, 288), (179, 531, 897, 782), (531, 81, 529, 897), (486, 898, 783, 134), (78, 387, 898, 486), (387, 179, 782, 898), (342, 899, 344, 40), (134, 783, 899, 342), (783, 288, 781, 899), (778, 900, 780, 287), (120, 472, 900, 778), (472, 64, 530, 900), (526, 901, 779, 174), (36, 328, 901, 526), (328, 120, 778, 901), (382, 902, 387, 78), (174, 779, 902, 382), (779, 287, 777, 902), (774, 903, 776, 286), (160, 512, 903, 774), (512, 22, 503, 903), (530, 904, 775, 178), (64, 368, 904, 530), (368, 160, 774, 904), (386, 905, 388, 81), (178, 775, 905, 386), (775, 286, 773, 905), (770, 906, 772, 285), (183, 535, 906, 770), (535, 82, 533, 906), (469, 907, 771, 117), (61, 391, 907, 469), (391, 183, 770, 907), (325, 908, 343, 33), (117, 771, 908, 325), (771, 285, 769, 908), (766, 909, 768, 284), (108, 460, 909, 766), (460, 52, 534, 909), (509, 910, 767, 157), (24, 316, 910, 509), (316, 108, 766, 910), (365, 911, 391, 61), (157, 767, 911, 365), (767, 284, 765, 911), (762, 912, 764, 283), (148, 500, 912, 762), (500, 36, 526, 912), (534, 913, 763, 182), (52, 356, 913, 534), (356, 148, 762, 913), (390, 914, 392, 82), (182, 763, 914, 390), (763, 283, 761, 914), (758, 915, 760, 282), (187, 539, 915, 758), (539, 83, 537, 915), (457, 916, 759, 105), (49, 395, 916, 457), (395, 187, 758, 916), (313, 917, 312, 23), (105, 759, 917, 313), (759, 282, 757, 917), (754, 918, 756, 281), (135, 487, 918, 754), (487, 79, 538, 918), (497, 919, 755, 145), (33, 343, 919, 497), (343, 135, 754, 919), (353, 920, 395, 49), (145, 755, 920, 353), (755, 281, 753, 920), (750, 921, 752, 280), (175, 527, 921, 750), (527, 40, 525, 921), (538, 922, 751, 186), (79, 383, 922, 538), (383, 175, 750, 922), (394, 923, 396, 83), (186, 751, 923, 394), (751, 280, 749, 923), (746, 924, 748, 279), (191, 543, 924, 746), (543, 84, 541, 924), (482, 925, 747, 130), (74, 399, 925, 482), (399, 191, 746, 925), (338, 926, 340, 39), (130, 747, 926, 338), (747, 279, 745, 926), (742, 927, 744, 278), (119, 471, 927, 742), (471, 63, 542, 927), (522, 928, 743, 170), (35, 327, 928, 522), (327, 119, 742, 928), (378, 929, 399, 74), (170, 743, 929, 378), (743, 278, 741, 929), (738, 930, 740, 277), (159, 511, 930, 738), (511, 24, 509, 930), (542, 931, 739, 190), (63, 367, 931, 542), (367, 159, 738, 931), (398, 932, 400, 84), (190, 739, 932, 398), (739, 277, 737, 932), (734, 933, 736, 276), (195, 547, 933, 734), (547, 85, 545, 933), (462, 934, 735, 110), (54, 403, 934, 462), (403, 195, 734, 934), (318, 935, 339, 26), (110, 735, 935, 318), (735, 276, 733, 935), (730, 936, 732, 275), (107, 459, 936, 730), (459, 51, 546, 936), (502, 937, 731, 150), (21, 315, 937, 502), (315, 107, 730, 937), (358, 938, 403, 54), (150, 731, 938, 358), (731, 275, 729, 938), (726, 939, 728, 274), (147, 499, 939, 726), (499, 35, 522, 939), (546, 940, 727, 194), (51, 355, 940, 546), (355, 147, 726, 940), (402, 941, 404, 85), (194, 727, 941, 402), (727, 274, 725, 941), (722, 942, 724, 273), (199, 551, 942, 722), (551, 86, 549, 942), (450, 943, 723, 98), (42, 407, 943, 450), (407, 199, 722, 943), (306, 944, 308, 3), (98, 723, 944, 306), (723, 273, 721, 944), (718, 945, 720, 272), (131, 483, 945, 718), (483, 75, 550, 945), (490, 946, 719, 138), (26, 339, 946, 490), (339, 131, 718, 946), (346, 947, 407, 42), (138, 719, 947, 346), (719, 272, 717, 947), (714, 948, 716, 271), (171, 523, 948, 714), (523, 39, 521, 948), (550, 949, 715, 198), (75, 379, 949, 550), (379, 171, 714, 949), (406, 950, 408, 86), (198, 715, 950, 406), (715, 271, 713, 950), (710, 951, 712, 270), (203, 555, 951, 710), (555, 87, 553, 951), (478, 952, 711, 126), (70, 411, 952, 478), (411, 203, 710, 952), (334, 953, 336, 38), (126, 711, 953, 334), (711, 270, 709, 953), (706, 954, 708, 269), (141, 349, 954, 706), (349, 45, 554, 954), (518, 955, 707, 166), (29, 493, 955, 518), (493, 141, 706, 955), (374, 956, 411, 70), (166, 707, 956, 374), (707, 269, 705, 956), (702, 957, 704, 268), (101, 309, 957, 702), (309, 20, 510, 957), (554, 958, 703, 202), (45, 453, 958, 554), (453, 101, 702, 958), (410, 959, 412, 87), (202, 703, 959, 410), (703, 268, 701, 959), (698, 960, 700, 267), (207, 559, 960, 698), (559, 88, 557, 960), (466, 961, 699, 114), (58, 415, 961, 466), (415, 207, 698, 961), (322, 962, 335, 30), (114, 699, 962, 322), (699, 267, 697, 962), (694, 963, 696, 266), (153, 361, 963, 694), (361, 57, 558, 963), (506, 964, 695, 154), (0, 505, 964, 506), (505, 153, 694, 964), (362, 965, 415, 58), (154, 695, 965, 362), (695, 266, 693, 965), (690, 966, 692, 265), (113, 321, 966, 690), (321, 29, 518, 966), (558, 967, 691, 206), (57, 465, 967, 558), (465, 113, 690, 967), (414, 968, 416, 88), (206, 691, 968, 414), (691, 265, 689, 968), (686, 969, 688, 264), (211, 563, 969, 686), (563, 89, 561, 969), (454, 970, 687, 102), (46, 419, 970, 454), (419, 211, 686, 970), (310, 971, 315, 21), (102, 687, 971, 310), (687, 264, 685, 971), (682, 972, 684, 263), (127, 479, 972, 682), (479, 71, 562, 972), (494, 973, 683, 142), (30, 335, 973, 494), (335, 127, 682, 973), (350, 974, 419, 46), (142, 683, 974, 350), (683, 263, 681, 974), (678, 975, 680, 262), (167, 519, 975, 678), (519, 38, 517, 975), (562, 976, 679, 210), (71, 375, 976, 562), (375, 167, 678, 976), (418, 977, 420, 89), (210, 679, 977, 418), (679, 262, 677, 977), (674, 978, 676, 261), (215, 567, 978, 674), (567, 90, 565, 978), (474, 979, 675, 122), (66, 423, 979, 474), (423, 215, 674, 979), (330, 980, 332, 37), (122, 675, 980, 330), (675, 261, 673, 980), (670, 981, 672, 260), (137, 345, 981, 670), (345, 41, 566, 981), (514, 982, 671, 162), (25, 489, 982, 514), (489, 137, 670, 982), (370, 983, 423, 66), (162, 671, 983, 370), (671, 260, 669, 983), (666, 984, 668, 259), (97, 305, 984, 666), (305, 1, 507, 984), (566, 985, 667, 214), (41, 449, 985, 566), (449, 97, 666, 985), (422, 986, 424, 90), (214, 667, 986, 422), (667, 259, 665, 986), (662, 987, 664, 258), (219, 571, 987, 662), (571, 91, 569, 987), (470, 988, 663, 118), (62, 427, 988, 470), (427, 219, 662, 988), (326, 989, 331, 34), (118, 663, 989, 326), (663, 258, 661, 989), (658, 990, 660, 257), (149, 357, 990, 658), (357, 53, 570, 990), (510, 991, 659, 158), (20, 501, 991, 510), (501, 149, 658, 991), (366, 992, 427, 62), (158, 659, 992, 366), (659, 257, 657, 992), (654, 993, 656, 256), (109, 317, 993, 654), (317, 25, 514, 993), (570, 994, 655, 218), (53, 461, 994, 570), (461, 109, 654, 994), (426, 995, 428, 91), (218, 655, 995, 426), (655, 256, 653, 995), (650, 996, 652, 255), (223, 575, 996, 650), (575, 92, 573, 996), (458, 997, 651, 106), (50, 431, 997, 458), (431, 223, 650, 997), (314, 998, 316, 24), (106, 651, 998, 314), (651, 255, 649, 998), (646, 999, 648, 254), (123, 475, 999, 646), (475, 67, 574, 999), (498, 1000, 647, 146), (34, 331, 1000, 498), (331, 123, 646, 1000), (354, 1001, 431, 50), (146, 647, 1001, 354), (647, 254, 645, 1001), (642, 1002, 644, 253), (163, 515, 1002, 642), (515, 37, 513, 1002), (574, 1003, 643, 222), (67, 371, 1003, 574), (371, 163, 642, 1003), (430, 1004, 432, 92), (222, 643, 1004, 430), (643, 253, 641, 1004), (638, 1005, 640, 252), (227, 579, 1005, 638), (579, 93, 577, 1005), (473, 1006, 639, 121), (65, 435, 1006, 473), (435, 227, 638, 1006), (329, 1007, 328, 36), (121, 639, 1007, 329), (639, 252, 637, 1007), (634, 1008, 636, 251), (124, 476, 1008, 634), (476, 68, 578, 1008), (513, 1009, 635, 161), (37, 332, 1009, 513), (332, 124, 634, 1009), (369, 1010, 435, 65), (161, 635, 1010, 369), (635, 251, 633, 1010), (630, 1011, 632, 250), (164, 516, 1011, 630), (516, 31, 495, 1011), (578, 1012, 631, 226), (68, 372, 1012, 578), (372, 164, 630, 1012), (434, 1013, 436, 93), (226, 631, 1013, 434), (631, 250, 629, 1013), (626, 1014, 628, 249), (231, 583, 1014, 626), (583, 94, 581, 1014), (477, 1015, 627, 125), (69, 439, 1015, 477), (439, 231, 626, 1015), (333, 1016, 327, 35), (125, 627, 1016, 333), (627, 249, 625, 1016), (622, 1017, 624, 248), (128, 480, 1017, 622), (480, 72, 582, 1017), (517, 1018, 623, 165), (38, 336, 1018, 517), (336, 128, 622, 1018), (373, 1019, 439, 69), (165, 623, 1019, 373), (623, 248, 621, 1019), (618, 1020, 620, 247), (168, 520, 1020, 618), (520, 34, 498, 1020), (582, 1021, 619, 230), (72, 376, 1021, 582), (376, 168, 618, 1021), (438, 1022, 440, 94), (230, 619, 1022, 438), (619, 247, 617, 1022), (614, 1023, 616, 246), (235, 587, 1023, 614), (587, 95, 585, 1023), (481, 1024, 615, 129), (73, 443, 1024, 481), (443, 235, 614, 1024), (337, 1025, 320, 28), (129, 615, 1025, 337), (615, 246, 613, 1025), (610, 1026, 612, 245), (132, 484, 1026, 610), (484, 76, 586, 1026), (521, 1027, 611, 169), (39, 340, 1027, 521), (340, 132, 610, 1027), (377, 1028, 443, 73), (169, 611, 1028, 377), (611, 245, 609, 1028), (606, 1029, 608, 244), (172, 524, 1029, 606), (524, 33, 497, 1029), (586, 1030, 607, 234), (76, 380, 1030, 586), (380, 172, 606, 1030), (442, 1031, 444, 95), (234, 607, 1031, 442), (607, 244, 605, 1031), (602, 1032, 604, 243), (239, 591, 1032, 602), (591, 96, 589, 1032), (485, 1033, 603, 133), (77, 447, 1033, 485), (447, 239, 602, 1033), (341, 1034, 324, 32), (133, 603, 1034, 341), (603, 243, 601, 1034), (598, 1035, 600, 242), (136, 488, 1035, 598), (488, 80, 590, 1035), (525, 1036, 599, 173), (40, 344, 1036, 525), (344, 136, 598, 1036), (381, 1037, 447, 77), (173, 599, 1037, 381), (599, 242, 597, 1037), (594, 1038, 596, 241), (176, 528, 1038, 594), (528, 27, 491, 1038), (590, 1039, 595, 238), (80, 384, 1039, 590), (384, 176, 594, 1039), (446, 1040, 448, 96), (238, 595, 1040, 446), (595, 241, 593, 1040), (593, 1041, 592, 240), (241, 596, 1041, 593), (596, 139, 347, 1041), (597, 1042, 591, 239), (242, 600, 1042, 597), (600, 238, 446, 1042), (601, 1043, 468, 116), (243, 604, 1043, 601), (604, 237, 445, 1043), (605, 1044, 588, 236), (244, 608, 1044, 605), (608, 145, 353, 1044), (609, 1045, 587, 235), (245, 612, 1045, 609), (612, 234, 442, 1045), (613, 1046, 464, 112), (246, 616, 1046, 613), (616, 233, 441, 1046), (617, 1047, 584, 232), (247, 620, 1047, 617), (620, 146, 354, 1047), (621, 1048, 583, 231), (248, 624, 1048, 621), (624, 230, 438, 1048), (625, 1049, 471, 119), (249, 628, 1049, 625), (628, 229, 437, 1049), (629, 1050, 580, 228), (250, 632, 1050, 629), (632, 143, 351, 1050), (633, 1051, 579, 227), (251, 636, 1051, 633), (636, 226, 434, 1051), (637, 1052, 472, 120), (252, 640, 1052, 637), (640, 225, 433, 1052), (641, 1053, 576, 224), (253, 644, 1053, 641), (644, 161, 369, 1053), (645, 1054, 575, 223), (254, 648, 1054, 645), (648, 222, 430, 1054), (649, 1055, 460, 108), (255, 652, 1055, 649), (652, 221, 429, 1055), (653, 1056, 572, 220), (256, 656, 1056, 653), (656, 162, 370, 1056), (657, 1057, 571, 219), (257, 660, 1057, 657), (660, 218, 426, 1057), (661, 1058, 475, 123), (258, 664, 1058, 661), (664, 217, 425, 1058), (665, 1059, 568, 216), (259, 668, 1059, 665), (668, 155, 363, 1059), (669, 1060, 567, 215), (260, 672, 1060, 669), (672, 214, 422, 1060), (673, 1061, 476, 124), (261, 676, 1061, 673), (676, 213, 421, 1061), (677, 1062, 564, 212), (262, 680, 1062, 677), (680, 165, 373, 1062), (681, 1063, 563, 211), (263, 684, 1063, 681), (684, 210, 418, 1063), (685, 1064, 459, 107), (264, 688, 1064, 685), (688, 209, 417, 1064), (689, 1065, 560, 208), (265, 692, 1065, 689), (692, 166, 374, 1065), (693, 1066, 559, 207), (266, 696, 1066, 693), (696, 206, 414, 1066), (697, 1067, 479, 127), (267, 700, 1067, 697), (700, 205, 413, 1067), (701, 1068, 556, 204), (268, 704, 1068, 701), (704, 158, 366, 1068), (705, 1069, 555, 203), (269, 708, 1069, 705), (708, 202, 410, 1069), (709, 1070, 480, 128), (270, 712, 1070, 709), (712, 201, 409, 1070), (713, 1071, 552, 200), (271, 716, 1071, 713), (716, 169, 377, 1071), (717, 1072, 551, 199), (272, 720, 1072, 717), (720, 198, 406, 1072), (721, 1073, 452, 100), (273, 724, 1073, 721), (724, 197, 405, 1073), (725, 1074, 548, 196), (274, 728, 1074, 725), (728, 170, 378, 1074), (729, 1075, 547, 195), (275, 732, 1075, 729), (732, 194, 402, 1075), (733, 1076, 483, 131), (276, 736, 1076, 733), (736, 193, 401, 1076), (737, 1077, 544, 192), (277, 740, 1077, 737), (740, 157, 365, 1077), (741, 1078, 543, 191), (278, 744, 1078, 741), (744, 190, 398, 1078), (745, 1079, 484, 132), (279, 748, 1079, 745), (748, 189, 397, 1079), (749, 1080, 540, 188), (280, 752, 1080, 749), (752, 173, 381, 1080), (753, 1081, 539, 187), (281, 756, 1081, 753), (756, 186, 394, 1081), (757, 1082, 456, 104), (282, 760, 1082, 757), (760, 185, 393, 1082), (761, 1083, 536, 184), (283, 764, 1083, 761), (764, 174, 382, 1083), (765, 1084, 535, 183), (284, 768, 1084, 765), (768, 182, 390, 1084), (769, 1085, 487, 135), (285, 772, 1085, 769), (772, 181, 389, 1085), (773, 1086, 532, 180), (286, 776, 1086, 773), (776, 151, 359, 1086), (777, 1087, 531, 179), (287, 780, 1087, 777), (780, 178, 386, 1087), (781, 1088, 488, 136), (288, 784, 1088, 781), (784, 177, 385, 1088), (785, 1089, 528, 176), (289, 788, 1089, 785), (788, 111, 319, 1089), (789, 1090, 527, 175), (290, 792, 1090, 789), (792, 134, 342, 1090), (793, 1091, 496, 144), (291, 796, 1091, 793), (796, 133, 341, 1091), (797, 1092, 524, 172), (292, 800, 1092, 797), (800, 117, 325, 1092), (801, 1093, 523, 171), (293, 804, 1093, 801), (804, 130, 338, 1093), (805, 1094, 492, 140), (294, 808, 1094, 805), (808, 129, 337, 1094), (809, 1095, 520, 168), (295, 812, 1095, 809), (812, 118, 326, 1095), (813, 1096, 519, 167), (296, 816, 1096, 813), (816, 126, 334, 1096), (817, 1097, 499, 147), (297, 820, 1097, 817), (820, 125, 333, 1097), (821, 1098, 516, 164), (298, 824, 1098, 821), (824, 115, 323, 1098), (825, 1099, 515, 163), (299, 828, 1099, 825), (828, 122, 330, 1099), (829, 1100, 500, 148), (300, 832, 1100, 829), (832, 121, 329, 1100), (833, 1101, 512, 160), (301, 836, 1101, 833), (836, 103, 311, 1101), (837, 1102, 511, 159), (302, 840, 1102, 837), (840, 106, 314, 1102), (841, 1103, 504, 152), (303, 844, 1103, 841), (844, 105, 313, 1103), (845, 1104, 508, 156), (304, 848, 1104, 845), (848, 99, 307, 1104)])
me_cube.materials.append(mat_material)
me_cube.use_remesh_preserve_volume = False
me_cube.use_remesh_preserve_attributes = False
me_cube.use_mirror_vertex_groups = False
me_cube.update()

# ---- objects
ob_sphere = bpy.data.objects.new('Sphere', me_sphere)
ob_cylinder = bpy.data.objects.new('Cylinder', me_cylinder)
ob_cube = bpy.data.objects.new('Cube', me_cube)

# ---- transforms, parenting, visibility, modifiers, constraints
ob_sphere.location = (6.5, 5.642, -5.26)
ob_sphere.scale = (1.915, 1.915, 1.915)
ob_sphere.lineart.crease_threshold = 0.0
ob_cylinder.location = (-7.073, 1.833, 8.105)
ob_cylinder.rotation_euler = (1.571, -0.0, 0.0)
ob_cylinder.lineart.crease_threshold = 0.0
ob_cube.location = (0.0, 0.0, 0.0)
ob_cube.rotation_euler = (1.571, -0.0, 0.0)
ob_cube.scale = (10.0, 10.0, 0.5)
ob_cube.lock_rotations_4d = False
ob_cube.empty_display_type = 'ARROWS'
ob_cube.lineart.crease_threshold = 0.0

# ---- collection membership
col_collection_1.objects.link(ob_sphere)
col_collection_1.objects.link(ob_cylinder)
col_collection_1.objects.link(ob_cube)

# ---- scene / render settings (as saved in the file)
scene.frame_start = 1; scene.frame_end = 250; scene.frame_set(1)
scene.render.engine = 'BLENDER_EEVEE_NEXT'
scene.render.resolution_percentage = 50
scene.render.dither_intensity = 0.0
scene.cycles.use_denoising = False
scene.cycles.samples = 10
scene.cycles.sampling_pattern = 'TABULATED_SOBOL'
scene.cycles.light_sampling_threshold = 0.0
scene.cycles.use_adaptive_sampling = False
scene.cycles.use_light_tree = False
scene.cycles.blur_glossy = 0.0
scene.cycles.pixel_filter_type = 'GAUSSIAN'
scene.cycles.sample_clamp_indirect = 0.0
scene.view_settings.view_transform = 'Standard'
bpy.context.view_layer.update()

# ---- added for rendering (the .blend has no active camera and no usable light): camera, sun
cam_auto = bpy.data.cameras.new('AutoCamera')
cam_auto.lens = 50.0
cam_auto.sensor_width = 36.0
cam_auto.clip_end = 1000.0
ob_auto_camera = bpy.data.objects.new('AutoCamera', cam_auto)
scene.collection.objects.link(ob_auto_camera)
ob_auto_camera.location = (27.2103, -29.1239, 21.7683)
ob_auto_camera.rotation_euler = (1.09748, -7.21219e-08, 0.694738)
scene.camera = ob_auto_camera
light_auto_sun = bpy.data.lights.new('AutoSun', 'SUN')
light_auto_sun.energy = 3.0
light_auto_sun.angle = 0.0523599
ob_auto_sun = bpy.data.objects.new('AutoSun', light_auto_sun)
scene.collection.objects.link(ob_auto_sun)
ob_auto_sun.rotation_euler = (0.872665, 0.174533, 0.523599)
bpy.context.view_layer.update()
